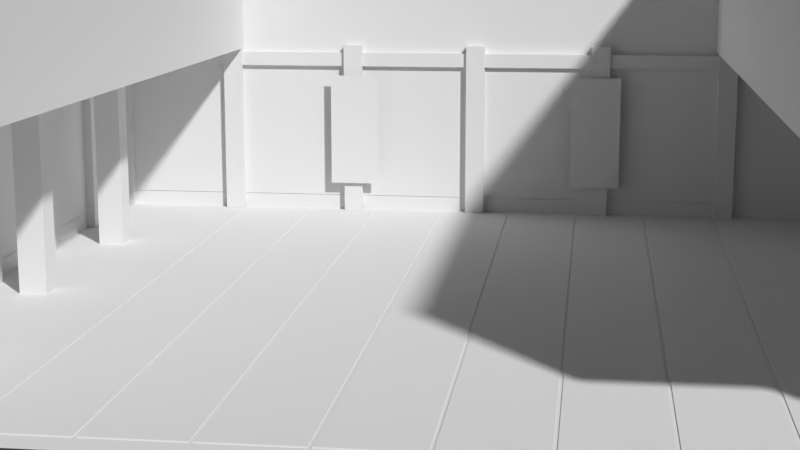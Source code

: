 # Source: Dojo.blend  (saved by Blender 2.79.0; exported with 4.5.12 LTS)
import bpy
from mathutils import Matrix  # noqa: F401  (used for matrix-valued properties, if any)

bpy.ops.wm.read_factory_settings(use_empty=True)
scene = bpy.context.scene
scene.name = 'Scene'

# ---- collections
col_collection_1 = bpy.data.collections.new('Collection 1'); scene.collection.children.link(col_collection_1)

# ---- materials (node trees are filled in below, after node groups)
mat_dojo = bpy.data.materials.new('Dojo')
mat_dojo.alpha_threshold = 0.0
mat_dojo.use_transparent_shadow = False
mat_dojo.roughness = 0.5
mat_dojo.specular_intensity = 0.0

# ---- material node trees

# ---- world
world_world = bpy.data.worlds.new('World'); scene.world = world_world
world_world.color = (0.05088, 0.05088, 0.05088)
world_world.use_sun_shadow = False
world_world.sun_shadow_jitter_overblur = 0.0
world_world.cycles.sampling_method = 'MANUAL'

# ---- cameras
cam_camera = bpy.data.cameras.new('Camera')
cam_camera.clip_end = 100.0
cam_camera.lens = 59.65
cam_camera.sensor_width = 32.0
cam_camera.sensor_height = 18.0
cam_camera.display_size = 2.0
cam_camera.dof.focus_distance = 0.0
cam_camera.dof.aperture_fstop = 128.0
cam_camera.dof.aperture_blades = 6

# ---- meshes
me_plane_005 = bpy.data.meshes.new('Plane.005')
me_plane_005.from_pydata([(-1.091, 0.0, 0.08941), (1.091, 0.0, 0.08941), (-1.091, 0.0, 2.833), (1.091, 0.0, 2.833), (1.094e-05, 0.0, 0.08941), (1.094e-05, 0.0, 2.833), (-1.091, 0.0, 2.375), (-1.091, 0.0, 1.918), (-1.091, 0.0, 1.461), (-1.091, 0.0, 1.004), (-1.091, 0.0, 0.5466), (1.091, 0.0, 0.5466), (1.091, 0.0, 1.004), (1.091, 0.0, 1.461), (1.091, 0.0, 1.918), (1.091, 0.0, 2.375), (1.094e-05, 0.0, 0.5466), (1.094e-05, 0.0, 1.004), (1.094e-05, 0.0, 1.461), (1.094e-05, 0.0, 1.918), (1.094e-05, 0.0, 2.375), (0.02294, 0.0, 2.401), (1.068, 0.0, 2.401), (1.068, 0.0, 2.807), (0.02294, 0.0, 2.807), (-1.068, 0.0, 2.401), (-0.02292, 0.0, 2.401), (-0.02292, 0.0, 2.807), (-1.068, 0.0, 2.807), (-1.068, 0.0, 0.1148), (-0.02292, 0.0, 0.1148), (-0.02292, 0.0, 0.5212), (-1.068, 0.0, 0.5212), (-1.068, 0.0, 0.572), (-0.02292, 0.0, 0.572), (-0.02292, 0.0, 0.9784), (-1.068, 0.0, 0.9784), (-1.068, 0.0, 1.029), (-0.02292, 0.0, 1.029), (-0.02292, 0.0, 1.436), (-1.068, 0.0, 1.436), (-1.068, 0.0, 1.486), (-0.02292, 0.0, 1.486), (-0.02292, 0.0, 1.893), (-1.068, 0.0, 1.893), (-1.068, 0.0, 1.944), (-0.02292, 0.0, 1.944), (-0.02292, 0.0, 2.35), (-1.068, 0.0, 2.35), (0.02294, 0.0, 0.1148), (1.068, 0.0, 0.1148), (1.068, 0.0, 0.5212), (0.02294, 0.0, 0.5212), (0.02294, 0.0, 0.572), (1.068, 0.0, 0.572), (1.068, 0.0, 0.9784), (0.02294, 0.0, 0.9784), (0.02294, 0.0, 1.029), (1.068, 0.0, 1.029), (1.068, 0.0, 1.436), (0.02294, 0.0, 1.436), (0.02294, 0.0, 1.486), (1.068, 0.0, 1.486), (1.068, 0.0, 1.893), (0.02294, 0.0, 1.893), (0.02294, 0.0, 1.944), (1.068, 0.0, 1.944), (1.068, 0.0, 2.35), (0.02294, 0.0, 2.35), (-1.091, 0.166, 0.09395), (-1.091, 0.166, 3.273), (-1.091, -0.166, -0.2119), (-1.091, -0.166, 3.273), (-1.27, 0.166, 0.09395), (-1.27, 0.166, 3.273), (-1.27, -0.166, -0.2119), (-1.27, -0.166, 3.273), (1.292, 0.166, -0.2119), (1.292, 0.166, 3.273), (1.292, -0.166, -0.2119), (1.292, -0.166, 3.273), (1.091, 0.166, -0.2119), (1.091, 0.166, 3.273), (1.091, -0.166, -0.2119), (1.091, -0.166, 3.273), (-1.141, 0.0, -0.227), (1.14, 0.0, -0.227), (1.14, 0.0, 0.08311), (-1.141, 0.0, 0.08311), (1.093, 0.08969, 3.115), (-1.182, 0.08969, 3.115), (1.093, 0.08969, 2.834), (-1.182, 0.08969, 2.834), (1.093, -0.08969, 3.115), (-1.182, -0.08969, 3.115), (1.093, -0.08969, 2.834), (-1.182, -0.08969, 2.834)], [], [(21, 22, 23, 24), (25, 26, 27, 28), (29, 30, 31, 32), (33, 34, 35, 36), (37, 38, 39, 40), (41, 42, 43, 44), (45, 46, 47, 48), (49, 50, 51, 52), (53, 54, 55, 56), (57, 58, 59, 60), (61, 62, 63, 64), (65, 66, 67, 68), (20, 15, 22, 21), (15, 3, 23, 22), (3, 5, 24, 23), (5, 20, 21, 24), (6, 20, 26, 25), (20, 5, 27, 26), (5, 2, 28, 27), (2, 6, 25, 28), (0, 4, 30, 29), (4, 16, 31, 30), (16, 10, 32, 31), (10, 0, 29, 32), (10, 16, 34, 33), (16, 17, 35, 34), (17, 9, 36, 35), (9, 10, 33, 36), (9, 17, 38, 37), (17, 18, 39, 38), (18, 8, 40, 39), (8, 9, 37, 40), (8, 18, 42, 41), (18, 19, 43, 42), (19, 7, 44, 43), (7, 8, 41, 44), (7, 19, 46, 45), (19, 20, 47, 46), (20, 6, 48, 47), (6, 7, 45, 48), (4, 1, 50, 49), (1, 11, 51, 50), (11, 16, 52, 51), (16, 4, 49, 52), (16, 11, 54, 53), (11, 12, 55, 54), (12, 17, 56, 55), (17, 16, 53, 56), (17, 12, 58, 57), (12, 13, 59, 58), (13, 18, 60, 59), (18, 17, 57, 60), (18, 13, 62, 61), (13, 14, 63, 62), (14, 19, 64, 63), (19, 18, 61, 64), (19, 14, 66, 65), (14, 15, 67, 66), (15, 20, 68, 67), (20, 19, 65, 68), (69, 70, 72, 71), (71, 72, 76, 75), (73, 74, 70, 69), (71, 75, 73, 69), (76, 72, 70, 74), (79, 80, 84, 83), (83, 84, 82, 81), (81, 82, 78, 77), (79, 83, 81, 77), (84, 80, 78, 82), (85, 86, 87, 88), (94, 90, 92, 96), (96, 95, 93, 94), (92, 91, 95, 96), (89, 93, 95, 91), (94, 93, 89, 90)])
_uv = me_plane_005.uv_layers.new(name='UVMap')
_uv.uv.foreach_set('vector', [0.07299, 0.9663, 0.09707, 0.9663, 0.09707, 0.9904, 0.07299, 0.9904, 0.07299, 0.9663, 0.09707, 0.9663, 0.09707, 0.9904, 0.07299, 0.9904, 0.07299, 0.9663, 0.09707, 0.9663, 0.09707, 0.9904, 0.07299, 0.9904, 0.07299, 0.9663, 0.09707, 0.9663, 0.09707, 0.9904, 0.07299, 0.9904, 0.07299, 0.9663, 0.09707, 0.9663, 0.09707, 0.9904, 0.07299, 0.9904, 0.07299, 0.9663, 0.09707, 0.9663, 0.09707, 0.9904, 0.07299, 0.9904, 0.07299, 0.9663, 0.09707, 0.9663, 0.09707, 0.9904, 0.07299, 0.9904, 0.07299, 0.9663, 0.09707, 0.9663, 0.09707, 0.9904, 0.07299, 0.9904, 0.07299, 0.9663, 0.09707, 0.9663, 0.09707, 0.9904, 0.07299, 0.9904, 0.07299, 0.9663, 0.09707, 0.9663, 0.09707, 0.9904, 0.07299, 0.9904, 0.07299, 0.9663, 0.09707, 0.9663, 0.09707, 0.9904, 0.07299, 0.9904, 0.07299, 0.9663, 0.09707, 0.9663, 0.09707, 0.9904, 0.07299, 0.9904, 0.2876, 0.9608, 0.2962, 0.9608, 0.296, 0.961, 0.2877, 0.961, 0.2962, 0.9608, 0.2962, 0.964, 0.296, 0.9639, 0.296, 0.961, 0.2962, 0.964, 0.2876, 0.964, 0.2877, 0.9639, 0.296, 0.9639, 0.2876, 0.964, 0.2876, 0.9608, 0.2877, 0.961, 0.2877, 0.9639, 0.279, 0.9608, 0.2876, 0.9608, 0.2874, 0.961, 0.2791, 0.961, 0.2876, 0.9608, 0.2876, 0.964, 0.2874, 0.9639, 0.2874, 0.961, 0.2876, 0.964, 0.279, 0.964, 0.2791, 0.9639, 0.2874, 0.9639, 0.279, 0.964, 0.279, 0.9608, 0.2791, 0.961, 0.2791, 0.9639, 0.279, 0.9445, 0.2876, 0.9445, 0.2874, 0.9447, 0.2791, 0.9447, 0.2876, 0.9445, 0.2876, 0.9478, 0.2874, 0.9476, 0.2874, 0.9447, 0.2876, 0.9478, 0.279, 0.9478, 0.2791, 0.9476, 0.2874, 0.9476, 0.279, 0.9478, 0.279, 0.9445, 0.2791, 0.9447, 0.2791, 0.9476, 0.279, 0.9478, 0.2876, 0.9478, 0.2874, 0.948, 0.2791, 0.948, 0.2876, 0.9478, 0.2876, 0.951, 0.2874, 0.9509, 0.2874, 0.948, 0.2876, 0.951, 0.279, 0.951, 0.2791, 0.9509, 0.2874, 0.9509, 0.279, 0.951, 0.279, 0.9478, 0.2791, 0.948, 0.2791, 0.9509, 0.279, 0.951, 0.2876, 0.951, 0.2874, 0.9512, 0.2791, 0.9512, 0.2876, 0.951, 0.2876, 0.9543, 0.2874, 0.9541, 0.2874, 0.9512, 0.2876, 0.9543, 0.279, 0.9543, 0.2791, 0.9541, 0.2874, 0.9541, 0.279, 0.9543, 0.279, 0.951, 0.2791, 0.9512, 0.2791, 0.9541, 0.279, 0.9543, 0.2876, 0.9543, 0.2874, 0.9545, 0.2791, 0.9545, 0.2876, 0.9543, 0.2876, 0.9575, 0.2874, 0.9574, 0.2874, 0.9545, 0.2876, 0.9575, 0.279, 0.9575, 0.2791, 0.9574, 0.2874, 0.9574, 0.279, 0.9575, 0.279, 0.9543, 0.2791, 0.9545, 0.2791, 0.9574, 0.279, 0.9575, 0.2876, 0.9575, 0.2874, 0.9577, 0.2791, 0.9577, 0.2876, 0.9575, 0.2876, 0.9608, 0.2874, 0.9606, 0.2874, 0.9577, 0.2876, 0.9608, 0.279, 0.9608, 0.2791, 0.9606, 0.2874, 0.9606, 0.279, 0.9608, 0.279, 0.9575, 0.2791, 0.9577, 0.2791, 0.9606, 0.2876, 0.9445, 0.2962, 0.9445, 0.296, 0.9447, 0.2877, 0.9447, 0.2962, 0.9445, 0.2962, 0.9478, 0.296, 0.9476, 0.296, 0.9447, 0.2962, 0.9478, 0.2876, 0.9478, 0.2877, 0.9476, 0.296, 0.9476, 0.2876, 0.9478, 0.2876, 0.9445, 0.2877, 0.9447, 0.2877, 0.9476, 0.2876, 0.9478, 0.2962, 0.9478, 0.296, 0.948, 0.2877, 0.948, 0.2962, 0.9478, 0.2962, 0.951, 0.296, 0.9509, 0.296, 0.948, 0.2962, 0.951, 0.2876, 0.951, 0.2877, 0.9509, 0.296, 0.9509, 0.2876, 0.951, 0.2876, 0.9478, 0.2877, 0.948, 0.2877, 0.9509, 0.2876, 0.951, 0.2962, 0.951, 0.296, 0.9512, 0.2877, 0.9512, 0.2962, 0.951, 0.2962, 0.9543, 0.296, 0.9541, 0.296, 0.9512, 0.2962, 0.9543, 0.2876, 0.9543, 0.2877, 0.9541, 0.296, 0.9541, 0.2876, 0.9543, 0.2876, 0.951, 0.2877, 0.9512, 0.2877, 0.9541, 0.2876, 0.9543, 0.2962, 0.9543, 0.296, 0.9545, 0.2877, 0.9545, 0.2962, 0.9543, 0.2962, 0.9575, 0.296, 0.9574, 0.296, 0.9545, 0.2962, 0.9575, 0.2876, 0.9575, 0.2877, 0.9574, 0.296, 0.9574, 0.2876, 0.9575, 0.2876, 0.9543, 0.2877, 0.9545, 0.2877, 0.9574, 0.2876, 0.9575, 0.2962, 0.9575, 0.296, 0.9577, 0.2877, 0.9577, 0.2962, 0.9575, 0.2962, 0.9608, 0.296, 0.9606, 0.296, 0.9577, 0.2962, 0.9608, 0.2876, 0.9608, 0.2877, 0.9606, 0.296, 0.9606, 0.2876, 0.9608, 0.2876, 0.9575, 0.2877, 0.9577, 0.2877, 0.9606, 0.2989, 0.943, 0.2989, 0.9592, 0.2989, 0.9592, 0.2989, 0.943, 0.2989, 0.943, 0.2989, 0.9592, 0.2981, 0.9592, 0.2981, 0.943, 0.2981, 0.943, 0.2981, 0.9592, 0.2989, 0.9592, 0.2989, 0.943, 0.2989, 0.943, 0.2981, 0.943, 0.2981, 0.943, 0.2989, 0.943, 0.2981, 0.9592, 0.2989, 0.9592, 0.2989, 0.9592, 0.2981, 0.9592, 0.31, 0.943, 0.31, 0.9592, 0.309, 0.9592, 0.309, 0.943, 0.309, 0.943, 0.309, 0.9592, 0.309, 0.9592, 0.309, 0.943, 0.309, 0.943, 0.309, 0.9592, 0.31, 0.9592, 0.31, 0.943, 0.31, 0.943, 0.309, 0.943, 0.309, 0.943, 0.31, 0.943, 0.309, 0.9592, 0.31, 0.9592, 0.31, 0.9592, 0.309, 0.9592, 0.2928, 0.9477, 0.4127, 0.9477, 0.4127, 0.9638, 0.2928, 0.9638, 0.2989, 0.943, 0.2981, 0.943, 0.2981, 0.943, 0.2989, 0.943, 0.2989, 0.943, 0.2989, 0.9592, 0.2989, 0.9592, 0.2989, 0.943, 0.2981, 0.943, 0.2981, 0.9592, 0.2989, 0.9592, 0.2989, 0.943, 0.2981, 0.9592, 0.2989, 0.9592, 0.2989, 0.9592, 0.2981, 0.9592, 0.2989, 0.943, 0.2989, 0.9592, 0.2981, 0.9592, 0.2981, 0.943])
me_plane_005.materials.append(mat_dojo)
me_plane_005.use_remesh_preserve_volume = False
me_plane_005.use_remesh_preserve_attributes = False
me_plane_005.use_mirror_vertex_groups = False
me_plane_005.update()
me_plane_004 = bpy.data.meshes.new('Plane.004')
me_plane_004.from_pydata([(-1.091, 0.0, 0.08941), (1.091, 0.0, 0.08941), (-1.091, 0.0, 2.833), (1.091, 0.0, 2.833), (1.094e-05, 0.0, 0.08941), (1.094e-05, 0.0, 2.833), (-1.091, 0.0, 2.375), (-1.091, 0.0, 1.918), (-1.091, 0.0, 1.461), (-1.091, 0.0, 1.004), (-1.091, 0.0, 0.5466), (1.091, 0.0, 0.5466), (1.091, 0.0, 1.004), (1.091, 0.0, 1.461), (1.091, 0.0, 1.918), (1.091, 0.0, 2.375), (1.094e-05, 0.0, 0.5466), (1.094e-05, 0.0, 1.004), (1.094e-05, 0.0, 1.461), (1.094e-05, 0.0, 1.918), (1.094e-05, 0.0, 2.375), (0.02294, 0.0, 2.401), (1.068, 0.0, 2.401), (1.068, 0.0, 2.807), (0.02294, 0.0, 2.807), (-1.068, 0.0, 2.401), (-0.02292, 0.0, 2.401), (-0.02292, 0.0, 2.807), (-1.068, 0.0, 2.807), (-1.068, 0.0, 0.1148), (-0.02292, 0.0, 0.1148), (-0.02292, 0.0, 0.5212), (-1.068, 0.0, 0.5212), (-1.068, 0.0, 0.572), (-0.02292, 0.0, 0.572), (-0.02292, 0.0, 0.9784), (-1.068, 0.0, 0.9784), (-1.068, 0.0, 1.029), (-0.02292, 0.0, 1.029), (-0.02292, 0.0, 1.436), (-1.068, 0.0, 1.436), (-1.068, 0.0, 1.486), (-0.02292, 0.0, 1.486), (-0.02292, 0.0, 1.893), (-1.068, 0.0, 1.893), (-1.068, 0.0, 1.944), (-0.02292, 0.0, 1.944), (-0.02292, 0.0, 2.35), (-1.068, 0.0, 2.35), (0.02294, 0.0, 0.1148), (1.068, 0.0, 0.1148), (1.068, 0.0, 0.5212), (0.02294, 0.0, 0.5212), (0.02294, 0.0, 0.572), (1.068, 0.0, 0.572), (1.068, 0.0, 0.9784), (0.02294, 0.0, 0.9784), (0.02294, 0.0, 1.029), (1.068, 0.0, 1.029), (1.068, 0.0, 1.436), (0.02294, 0.0, 1.436), (0.02294, 0.0, 1.486), (1.068, 0.0, 1.486), (1.068, 0.0, 1.893), (0.02294, 0.0, 1.893), (0.02294, 0.0, 1.944), (1.068, 0.0, 1.944), (1.068, 0.0, 2.35), (0.02294, 0.0, 2.35), (-1.091, 0.166, 0.09395), (-1.091, 0.166, 3.273), (-1.091, -0.166, -0.2119), (-1.091, -0.166, 3.273), (-1.27, 0.166, 0.09395), (-1.27, 0.166, 3.273), (-1.27, -0.166, -0.2119), (-1.27, -0.166, 3.273), (1.292, 0.166, -0.2119), (1.292, 0.166, 3.273), (1.292, -0.166, -0.2119), (1.292, -0.166, 3.273), (1.091, 0.166, -0.2119), (1.091, 0.166, 3.273), (1.091, -0.166, -0.2119), (1.091, -0.166, 3.273), (-1.141, 0.0, -0.227), (1.14, 0.0, -0.227), (1.14, 0.0, 0.08311), (-1.141, 0.0, 0.08311), (1.093, 0.08969, 3.115), (-1.182, 0.08969, 3.115), (1.093, 0.08969, 2.834), (-1.182, 0.08969, 2.834), (1.093, -0.08969, 3.115), (-1.182, -0.08969, 3.115), (1.093, -0.08969, 2.834), (-1.182, -0.08969, 2.834)], [], [(21, 22, 23, 24), (25, 26, 27, 28), (29, 30, 31, 32), (33, 34, 35, 36), (37, 38, 39, 40), (41, 42, 43, 44), (45, 46, 47, 48), (49, 50, 51, 52), (53, 54, 55, 56), (57, 58, 59, 60), (61, 62, 63, 64), (65, 66, 67, 68), (20, 15, 22, 21), (15, 3, 23, 22), (3, 5, 24, 23), (5, 20, 21, 24), (6, 20, 26, 25), (20, 5, 27, 26), (5, 2, 28, 27), (2, 6, 25, 28), (0, 4, 30, 29), (4, 16, 31, 30), (16, 10, 32, 31), (10, 0, 29, 32), (10, 16, 34, 33), (16, 17, 35, 34), (17, 9, 36, 35), (9, 10, 33, 36), (9, 17, 38, 37), (17, 18, 39, 38), (18, 8, 40, 39), (8, 9, 37, 40), (8, 18, 42, 41), (18, 19, 43, 42), (19, 7, 44, 43), (7, 8, 41, 44), (7, 19, 46, 45), (19, 20, 47, 46), (20, 6, 48, 47), (6, 7, 45, 48), (4, 1, 50, 49), (1, 11, 51, 50), (11, 16, 52, 51), (16, 4, 49, 52), (16, 11, 54, 53), (11, 12, 55, 54), (12, 17, 56, 55), (17, 16, 53, 56), (17, 12, 58, 57), (12, 13, 59, 58), (13, 18, 60, 59), (18, 17, 57, 60), (18, 13, 62, 61), (13, 14, 63, 62), (14, 19, 64, 63), (19, 18, 61, 64), (19, 14, 66, 65), (14, 15, 67, 66), (15, 20, 68, 67), (20, 19, 65, 68), (69, 70, 72, 71), (71, 72, 76, 75), (73, 74, 70, 69), (71, 75, 73, 69), (76, 72, 70, 74), (79, 80, 84, 83), (83, 84, 82, 81), (81, 82, 78, 77), (79, 83, 81, 77), (84, 80, 78, 82), (85, 86, 87, 88), (94, 90, 92, 96), (96, 95, 93, 94), (92, 91, 95, 96), (89, 93, 95, 91), (94, 93, 89, 90)])
_uv = me_plane_004.uv_layers.new(name='UVMap')
_uv.uv.foreach_set('vector', [0.07299, 0.9663, 0.09707, 0.9663, 0.09707, 0.9904, 0.07299, 0.9904, 0.07299, 0.9663, 0.09707, 0.9663, 0.09707, 0.9904, 0.07299, 0.9904, 0.07299, 0.9663, 0.09707, 0.9663, 0.09707, 0.9904, 0.07299, 0.9904, 0.07299, 0.9663, 0.09707, 0.9663, 0.09707, 0.9904, 0.07299, 0.9904, 0.07299, 0.9663, 0.09707, 0.9663, 0.09707, 0.9904, 0.07299, 0.9904, 0.07299, 0.9663, 0.09707, 0.9663, 0.09707, 0.9904, 0.07299, 0.9904, 0.07299, 0.9663, 0.09707, 0.9663, 0.09707, 0.9904, 0.07299, 0.9904, 0.07299, 0.9663, 0.09707, 0.9663, 0.09707, 0.9904, 0.07299, 0.9904, 0.07299, 0.9663, 0.09707, 0.9663, 0.09707, 0.9904, 0.07299, 0.9904, 0.07299, 0.9663, 0.09707, 0.9663, 0.09707, 0.9904, 0.07299, 0.9904, 0.07299, 0.9663, 0.09707, 0.9663, 0.09707, 0.9904, 0.07299, 0.9904, 0.07299, 0.9663, 0.09707, 0.9663, 0.09707, 0.9904, 0.07299, 0.9904, 0.2876, 0.9608, 0.2962, 0.9608, 0.296, 0.961, 0.2877, 0.961, 0.2962, 0.9608, 0.2962, 0.964, 0.296, 0.9639, 0.296, 0.961, 0.2962, 0.964, 0.2876, 0.964, 0.2877, 0.9639, 0.296, 0.9639, 0.2876, 0.964, 0.2876, 0.9608, 0.2877, 0.961, 0.2877, 0.9639, 0.279, 0.9608, 0.2876, 0.9608, 0.2874, 0.961, 0.2791, 0.961, 0.2876, 0.9608, 0.2876, 0.964, 0.2874, 0.9639, 0.2874, 0.961, 0.2876, 0.964, 0.279, 0.964, 0.2791, 0.9639, 0.2874, 0.9639, 0.279, 0.964, 0.279, 0.9608, 0.2791, 0.961, 0.2791, 0.9639, 0.279, 0.9445, 0.2876, 0.9445, 0.2874, 0.9447, 0.2791, 0.9447, 0.2876, 0.9445, 0.2876, 0.9478, 0.2874, 0.9476, 0.2874, 0.9447, 0.2876, 0.9478, 0.279, 0.9478, 0.2791, 0.9476, 0.2874, 0.9476, 0.279, 0.9478, 0.279, 0.9445, 0.2791, 0.9447, 0.2791, 0.9476, 0.279, 0.9478, 0.2876, 0.9478, 0.2874, 0.948, 0.2791, 0.948, 0.2876, 0.9478, 0.2876, 0.951, 0.2874, 0.9509, 0.2874, 0.948, 0.2876, 0.951, 0.279, 0.951, 0.2791, 0.9509, 0.2874, 0.9509, 0.279, 0.951, 0.279, 0.9478, 0.2791, 0.948, 0.2791, 0.9509, 0.279, 0.951, 0.2876, 0.951, 0.2874, 0.9512, 0.2791, 0.9512, 0.2876, 0.951, 0.2876, 0.9543, 0.2874, 0.9541, 0.2874, 0.9512, 0.2876, 0.9543, 0.279, 0.9543, 0.2791, 0.9541, 0.2874, 0.9541, 0.279, 0.9543, 0.279, 0.951, 0.2791, 0.9512, 0.2791, 0.9541, 0.279, 0.9543, 0.2876, 0.9543, 0.2874, 0.9545, 0.2791, 0.9545, 0.2876, 0.9543, 0.2876, 0.9575, 0.2874, 0.9574, 0.2874, 0.9545, 0.2876, 0.9575, 0.279, 0.9575, 0.2791, 0.9574, 0.2874, 0.9574, 0.279, 0.9575, 0.279, 0.9543, 0.2791, 0.9545, 0.2791, 0.9574, 0.279, 0.9575, 0.2876, 0.9575, 0.2874, 0.9577, 0.2791, 0.9577, 0.2876, 0.9575, 0.2876, 0.9608, 0.2874, 0.9606, 0.2874, 0.9577, 0.2876, 0.9608, 0.279, 0.9608, 0.2791, 0.9606, 0.2874, 0.9606, 0.279, 0.9608, 0.279, 0.9575, 0.2791, 0.9577, 0.2791, 0.9606, 0.2876, 0.9445, 0.2962, 0.9445, 0.296, 0.9447, 0.2877, 0.9447, 0.2962, 0.9445, 0.2962, 0.9478, 0.296, 0.9476, 0.296, 0.9447, 0.2962, 0.9478, 0.2876, 0.9478, 0.2877, 0.9476, 0.296, 0.9476, 0.2876, 0.9478, 0.2876, 0.9445, 0.2877, 0.9447, 0.2877, 0.9476, 0.2876, 0.9478, 0.2962, 0.9478, 0.296, 0.948, 0.2877, 0.948, 0.2962, 0.9478, 0.2962, 0.951, 0.296, 0.9509, 0.296, 0.948, 0.2962, 0.951, 0.2876, 0.951, 0.2877, 0.9509, 0.296, 0.9509, 0.2876, 0.951, 0.2876, 0.9478, 0.2877, 0.948, 0.2877, 0.9509, 0.2876, 0.951, 0.2962, 0.951, 0.296, 0.9512, 0.2877, 0.9512, 0.2962, 0.951, 0.2962, 0.9543, 0.296, 0.9541, 0.296, 0.9512, 0.2962, 0.9543, 0.2876, 0.9543, 0.2877, 0.9541, 0.296, 0.9541, 0.2876, 0.9543, 0.2876, 0.951, 0.2877, 0.9512, 0.2877, 0.9541, 0.2876, 0.9543, 0.2962, 0.9543, 0.296, 0.9545, 0.2877, 0.9545, 0.2962, 0.9543, 0.2962, 0.9575, 0.296, 0.9574, 0.296, 0.9545, 0.2962, 0.9575, 0.2876, 0.9575, 0.2877, 0.9574, 0.296, 0.9574, 0.2876, 0.9575, 0.2876, 0.9543, 0.2877, 0.9545, 0.2877, 0.9574, 0.2876, 0.9575, 0.2962, 0.9575, 0.296, 0.9577, 0.2877, 0.9577, 0.2962, 0.9575, 0.2962, 0.9608, 0.296, 0.9606, 0.296, 0.9577, 0.2962, 0.9608, 0.2876, 0.9608, 0.2877, 0.9606, 0.296, 0.9606, 0.2876, 0.9608, 0.2876, 0.9575, 0.2877, 0.9577, 0.2877, 0.9606, 0.2989, 0.943, 0.2989, 0.9592, 0.2989, 0.9592, 0.2989, 0.943, 0.2989, 0.943, 0.2989, 0.9592, 0.2981, 0.9592, 0.2981, 0.943, 0.2981, 0.943, 0.2981, 0.9592, 0.2989, 0.9592, 0.2989, 0.943, 0.2989, 0.943, 0.2981, 0.943, 0.2981, 0.943, 0.2989, 0.943, 0.2981, 0.9592, 0.2989, 0.9592, 0.2989, 0.9592, 0.2981, 0.9592, 0.31, 0.943, 0.31, 0.9592, 0.309, 0.9592, 0.309, 0.943, 0.309, 0.943, 0.309, 0.9592, 0.309, 0.9592, 0.309, 0.943, 0.309, 0.943, 0.309, 0.9592, 0.31, 0.9592, 0.31, 0.943, 0.31, 0.943, 0.309, 0.943, 0.309, 0.943, 0.31, 0.943, 0.309, 0.9592, 0.31, 0.9592, 0.31, 0.9592, 0.309, 0.9592, 0.2928, 0.9477, 0.4127, 0.9477, 0.4127, 0.9638, 0.2928, 0.9638, 0.2989, 0.943, 0.2981, 0.943, 0.2981, 0.943, 0.2989, 0.943, 0.2989, 0.943, 0.2989, 0.9592, 0.2989, 0.9592, 0.2989, 0.943, 0.2981, 0.943, 0.2981, 0.9592, 0.2989, 0.9592, 0.2989, 0.943, 0.2981, 0.9592, 0.2989, 0.9592, 0.2989, 0.9592, 0.2981, 0.9592, 0.2989, 0.943, 0.2989, 0.9592, 0.2981, 0.9592, 0.2981, 0.943])
me_plane_004.materials.append(mat_dojo)
me_plane_004.use_remesh_preserve_volume = False
me_plane_004.use_remesh_preserve_attributes = False
me_plane_004.use_mirror_vertex_groups = False
me_plane_004.update()
me_plane_003 = bpy.data.meshes.new('Plane.003')
me_plane_003.from_pydata([(-0.497, 0.0, -1.383), (0.497, 0.0, -1.383), (-0.497, 0.0, 0.8833), (0.497, 0.0, 0.8833)], [], [(0, 1, 3, 2)])
_uv = me_plane_003.uv_layers.new(name='UVMap')
_uv.uv.foreach_set('vector', [0.03227, 0.3072, 0.2655, 0.3072, 0.2655, 0.813, 0.03227, 0.813])
me_plane_003.materials.append(mat_dojo)
me_plane_003.use_remesh_preserve_volume = False
me_plane_003.use_remesh_preserve_attributes = False
me_plane_003.use_mirror_vertex_groups = False
me_plane_003.update()
me_plane_002 = bpy.data.meshes.new('Plane.002')
me_plane_002.from_pydata([(-7.8, -7.8, 0.0), (7.8, -7.8, 0.0), (-7.8, 7.8, 0.0), (7.8, 7.8, 0.0)], [], [(0, 1, 3, 2)])
_uv = me_plane_002.uv_layers.new(name='UVMap')
_uv.uv.foreach_set('vector', [0.2755, 0.9086, 0.2961, 0.9087, 0.2961, 0.9292, 0.2755, 0.9292])
me_plane_002.materials.append(mat_dojo)
me_plane_002.use_remesh_preserve_volume = False
me_plane_002.use_remesh_preserve_attributes = False
me_plane_002.use_mirror_vertex_groups = False
me_plane_002.update()
me_plane_001 = bpy.data.meshes.new('Plane.001')
me_plane_001.from_pydata([(-1.091, 0.0, 0.08941), (1.091, 0.0, 0.08941), (-1.091, 0.0, 2.833), (1.091, 0.0, 2.833), (1.094e-05, 0.0, 0.08941), (1.094e-05, 0.0, 2.833), (-1.091, 0.0, 2.375), (-1.091, 0.0, 1.918), (-1.091, 0.0, 1.461), (-1.091, 0.0, 1.004), (-1.091, 0.0, 0.5466), (1.091, 0.0, 0.5466), (1.091, 0.0, 1.004), (1.091, 0.0, 1.461), (1.091, 0.0, 1.918), (1.091, 0.0, 2.375), (1.094e-05, 0.0, 0.5466), (1.094e-05, 0.0, 1.004), (1.094e-05, 0.0, 1.461), (1.094e-05, 0.0, 1.918), (1.094e-05, 0.0, 2.375), (0.02294, 0.0, 2.401), (1.068, 0.0, 2.401), (1.068, 0.0, 2.807), (0.02294, 0.0, 2.807), (-1.068, 0.0, 2.401), (-0.02292, 0.0, 2.401), (-0.02292, 0.0, 2.807), (-1.068, 0.0, 2.807), (-1.068, 0.0, 0.1148), (-0.02292, 0.0, 0.1148), (-0.02292, 0.0, 0.5212), (-1.068, 0.0, 0.5212), (-1.068, 0.0, 0.572), (-0.02292, 0.0, 0.572), (-0.02292, 0.0, 0.9784), (-1.068, 0.0, 0.9784), (-1.068, 0.0, 1.029), (-0.02292, 0.0, 1.029), (-0.02292, 0.0, 1.436), (-1.068, 0.0, 1.436), (-1.068, 0.0, 1.486), (-0.02292, 0.0, 1.486), (-0.02292, 0.0, 1.893), (-1.068, 0.0, 1.893), (-1.068, 0.0, 1.944), (-0.02292, 0.0, 1.944), (-0.02292, 0.0, 2.35), (-1.068, 0.0, 2.35), (0.02294, 0.0, 0.1148), (1.068, 0.0, 0.1148), (1.068, 0.0, 0.5212), (0.02294, 0.0, 0.5212), (0.02294, 0.0, 0.572), (1.068, 0.0, 0.572), (1.068, 0.0, 0.9784), (0.02294, 0.0, 0.9784), (0.02294, 0.0, 1.029), (1.068, 0.0, 1.029), (1.068, 0.0, 1.436), (0.02294, 0.0, 1.436), (0.02294, 0.0, 1.486), (1.068, 0.0, 1.486), (1.068, 0.0, 1.893), (0.02294, 0.0, 1.893), (0.02294, 0.0, 1.944), (1.068, 0.0, 1.944), (1.068, 0.0, 2.35), (0.02294, 0.0, 2.35), (-1.091, 0.166, 0.09395), (-1.091, 0.166, 3.273), (-1.091, -0.166, -0.2119), (-1.091, -0.166, 3.273), (-1.27, 0.166, 0.09395), (-1.27, 0.166, 3.273), (-1.27, -0.166, -0.2119), (-1.27, -0.166, 3.273), (1.292, 0.166, -0.2119), (1.292, 0.166, 3.273), (1.292, -0.166, -0.2119), (1.292, -0.166, 3.273), (1.091, 0.166, -0.2119), (1.091, 0.166, 3.273), (1.091, -0.166, -0.2119), (1.091, -0.166, 3.273), (-1.141, 0.0, -0.227), (1.14, 0.0, -0.227), (1.14, 0.0, 0.08311), (-1.141, 0.0, 0.08311), (1.093, 0.08969, 3.115), (-1.182, 0.08969, 3.115), (1.093, 0.08969, 2.834), (-1.182, 0.08969, 2.834), (1.093, -0.08969, 3.115), (-1.182, -0.08969, 3.115), (1.093, -0.08969, 2.834), (-1.182, -0.08969, 2.834), (1.471, 0.0, 0.08941), (3.653, 0.0, 0.08941), (1.471, 0.0, 2.833), (3.653, 0.0, 2.833), (2.562, 0.0, 0.08941), (2.562, 0.0, 2.833), (1.471, 0.0, 2.375), (1.471, 0.0, 1.918), (1.471, 0.0, 1.461), (1.471, 0.0, 1.004), (1.471, 0.0, 0.5466), (3.653, 0.0, 0.5466), (3.653, 0.0, 1.004), (3.653, 0.0, 1.461), (3.653, 0.0, 1.918), (3.653, 0.0, 2.375), (2.562, 0.0, 0.5466), (2.562, 0.0, 1.004), (2.562, 0.0, 1.461), (2.562, 0.0, 1.918), (2.562, 0.0, 2.375), (2.585, 0.0, 2.401), (3.63, 0.0, 2.401), (3.63, 0.0, 2.807), (2.585, 0.0, 2.807), (1.494, 0.0, 2.401), (2.539, 0.0, 2.401), (2.539, 0.0, 2.807), (1.494, 0.0, 2.807), (1.494, 0.0, 0.1148), (2.539, 0.0, 0.1148), (2.539, 0.0, 0.5212), (1.494, 0.0, 0.5212), (1.494, 0.0, 0.572), (2.539, 0.0, 0.572), (2.539, 0.0, 0.9784), (1.494, 0.0, 0.9784), (1.494, 0.0, 1.029), (2.539, 0.0, 1.029), (2.539, 0.0, 1.436), (1.494, 0.0, 1.436), (1.494, 0.0, 1.486), (2.539, 0.0, 1.486), (2.539, 0.0, 1.893), (1.494, 0.0, 1.893), (1.494, 0.0, 1.944), (2.539, 0.0, 1.944), (2.539, 0.0, 2.35), (1.494, 0.0, 2.35), (2.585, 0.0, 0.1148), (3.63, 0.0, 0.1148), (3.63, 0.0, 0.5212), (2.585, 0.0, 0.5212), (2.585, 0.0, 0.572), (3.63, 0.0, 0.572), (3.63, 0.0, 0.9784), (2.585, 0.0, 0.9784), (2.585, 0.0, 1.029), (3.63, 0.0, 1.029), (3.63, 0.0, 1.436), (2.585, 0.0, 1.436), (2.585, 0.0, 1.486), (3.63, 0.0, 1.486), (3.63, 0.0, 1.893), (2.585, 0.0, 1.893), (2.585, 0.0, 1.944), (3.63, 0.0, 1.944), (3.63, 0.0, 2.35), (2.585, 0.0, 2.35), (1.471, 0.166, 0.09395), (1.471, 0.166, 3.273), (1.471, -0.166, -0.2119), (1.471, -0.166, 3.273), (1.292, 0.166, 0.09395), (3.854, 0.166, -0.2119), (3.854, 0.166, 3.273), (3.854, -0.166, -0.2119), (3.854, -0.166, 3.273), (3.653, 0.166, -0.2119), (3.653, 0.166, 3.273), (3.653, -0.166, -0.2119), (3.653, -0.166, 3.273), (1.421, 0.0, -0.227), (3.702, 0.0, -0.227), (3.702, 0.0, 0.08311), (1.421, 0.0, 0.08311), (3.656, 0.08969, 3.115), (1.381, 0.08969, 3.115), (3.656, 0.08969, 2.834), (1.381, 0.08969, 2.834), (3.656, -0.08969, 3.115), (1.381, -0.08969, 3.115), (3.656, -0.08969, 2.834), (1.381, -0.08969, 2.834), (4.033, 0.0, 0.08941), (6.216, 0.0, 0.08941), (4.033, 0.0, 2.833), (6.216, 0.0, 2.833), (5.124, 0.0, 0.08941), (5.124, 0.0, 2.833), (4.033, 0.0, 2.375), (4.033, 0.0, 1.918), (4.033, 0.0, 1.461), (4.033, 0.0, 1.004), (4.033, 0.0, 0.5466), (6.216, 0.0, 0.5466), (6.216, 0.0, 1.004), (6.216, 0.0, 1.461), (6.216, 0.0, 1.918), (6.216, 0.0, 2.375), (5.124, 0.0, 0.5466), (5.124, 0.0, 1.004), (5.124, 0.0, 1.461), (5.124, 0.0, 1.918), (5.124, 0.0, 2.375), (5.147, 0.0, 2.401), (6.193, 0.0, 2.401), (6.193, 0.0, 2.807), (5.147, 0.0, 2.807), (4.056, 0.0, 2.401), (5.101, 0.0, 2.401), (5.101, 0.0, 2.807), (4.056, 0.0, 2.807), (4.056, 0.0, 0.1148), (5.101, 0.0, 0.1148), (5.101, 0.0, 0.5212), (4.056, 0.0, 0.5212), (4.056, 0.0, 0.572), (5.101, 0.0, 0.572), (5.101, 0.0, 0.9784), (4.056, 0.0, 0.9784), (4.056, 0.0, 1.029), (5.101, 0.0, 1.029), (5.101, 0.0, 1.436), (4.056, 0.0, 1.436), (4.056, 0.0, 1.486), (5.101, 0.0, 1.486), (5.101, 0.0, 1.893), (4.056, 0.0, 1.893), (4.056, 0.0, 1.944), (5.101, 0.0, 1.944), (5.101, 0.0, 2.35), (4.056, 0.0, 2.35), (5.147, 0.0, 0.1148), (6.193, 0.0, 0.1148), (6.193, 0.0, 0.5212), (5.147, 0.0, 0.5212), (5.147, 0.0, 0.572), (6.193, 0.0, 0.572), (6.193, 0.0, 0.9784), (5.147, 0.0, 0.9784), (5.147, 0.0, 1.029), (6.193, 0.0, 1.029), (6.193, 0.0, 1.436), (5.147, 0.0, 1.436), (5.147, 0.0, 1.486), (6.193, 0.0, 1.486), (6.193, 0.0, 1.893), (5.147, 0.0, 1.893), (5.147, 0.0, 1.944), (6.193, 0.0, 1.944), (6.193, 0.0, 2.35), (5.147, 0.0, 2.35), (4.033, 0.166, 0.09395), (4.033, 0.166, 3.273), (4.033, -0.166, -0.2119), (4.033, -0.166, 3.273), (3.854, 0.166, 0.09395), (6.416, 0.166, -0.2119), (6.416, 0.166, 3.273), (6.416, -0.166, -0.2119), (6.416, -0.166, 3.273), (6.216, 0.166, -0.2119), (6.216, 0.166, 3.273), (6.216, -0.166, -0.2119), (6.216, -0.166, 3.273), (3.983, 0.0, -0.227), (6.265, 0.0, -0.227), (6.265, 0.0, 0.08311), (3.983, 0.0, 0.08311), (6.218, 0.08969, 3.115), (3.943, 0.08969, 3.115), (6.218, 0.08969, 2.834), (3.943, 0.08969, 2.834), (6.218, -0.08969, 3.115), (3.943, -0.08969, 3.115), (6.218, -0.08969, 2.834), (3.943, -0.08969, 2.834), (6.596, 0.0, 0.08941), (8.778, 0.0, 0.08941), (6.596, 0.0, 2.833), (8.778, 0.0, 2.833), (7.687, 0.0, 0.08941), (7.687, 0.0, 2.833), (6.596, 0.0, 2.375), (6.596, 0.0, 1.918), (6.596, 0.0, 1.461), (6.596, 0.0, 1.004), (6.596, 0.0, 0.5466), (8.778, 0.0, 0.5466), (8.778, 0.0, 1.004), (8.778, 0.0, 1.461), (8.778, 0.0, 1.918), (8.778, 0.0, 2.375), (7.687, 0.0, 0.5466), (7.687, 0.0, 1.004), (7.687, 0.0, 1.461), (7.687, 0.0, 1.918), (7.687, 0.0, 2.375), (7.71, 0.0, 2.401), (8.755, 0.0, 2.401), (8.755, 0.0, 2.807), (7.71, 0.0, 2.807), (6.618, 0.0, 2.401), (7.664, 0.0, 2.401), (7.664, 0.0, 2.807), (6.618, 0.0, 2.807), (6.618, 0.0, 0.1148), (7.664, 0.0, 0.1148), (7.664, 0.0, 0.5212), (6.618, 0.0, 0.5212), (6.618, 0.0, 0.572), (7.664, 0.0, 0.572), (7.664, 0.0, 0.9784), (6.618, 0.0, 0.9784), (6.618, 0.0, 1.029), (7.664, 0.0, 1.029), (7.664, 0.0, 1.436), (6.618, 0.0, 1.436), (6.618, 0.0, 1.486), (7.664, 0.0, 1.486), (7.664, 0.0, 1.893), (6.618, 0.0, 1.893), (6.618, 0.0, 1.944), (7.664, 0.0, 1.944), (7.664, 0.0, 2.35), (6.618, 0.0, 2.35), (7.71, 0.0, 0.1148), (8.755, 0.0, 0.1148), (8.755, 0.0, 0.5212), (7.71, 0.0, 0.5212), (7.71, 0.0, 0.572), (8.755, 0.0, 0.572), (8.755, 0.0, 0.9784), (7.71, 0.0, 0.9784), (7.71, 0.0, 1.029), (8.755, 0.0, 1.029), (8.755, 0.0, 1.436), (7.71, 0.0, 1.436), (7.71, 0.0, 1.486), (8.755, 0.0, 1.486), (8.755, 0.0, 1.893), (7.71, 0.0, 1.893), (7.71, 0.0, 1.944), (8.755, 0.0, 1.944), (8.755, 0.0, 2.35), (7.71, 0.0, 2.35), (6.596, 0.166, 0.09395), (6.596, 0.166, 3.273), (6.596, -0.166, -0.2119), (6.596, -0.166, 3.273), (6.416, 0.166, 0.09395), (8.978, 0.166, -0.2119), (8.978, 0.166, 3.273), (8.978, -0.166, -0.2119), (8.978, -0.166, 3.273), (8.778, 0.166, -0.2119), (8.778, 0.166, 3.273), (8.778, -0.166, -0.2119), (8.778, -0.166, 3.273), (6.545, 0.0, -0.227), (8.827, 0.0, -0.227), (8.827, 0.0, 0.08311), (6.545, 0.0, 0.08311), (8.78, 0.08969, 3.115), (6.505, 0.08969, 3.115), (8.78, 0.08969, 2.834), (6.505, 0.08969, 2.834), (8.78, -0.08969, 3.115), (6.505, -0.08969, 3.115), (8.78, -0.08969, 2.834), (6.505, -0.08969, 2.834), (9.158, 0.0, 0.08941), (11.34, 0.0, 0.08941), (9.158, 0.0, 2.833), (11.34, 0.0, 2.833), (10.25, 0.0, 0.08941), (10.25, 0.0, 2.833), (9.158, 0.0, 2.375), (9.158, 0.0, 1.918), (9.158, 0.0, 1.461), (9.158, 0.0, 1.004), (9.158, 0.0, 0.5466), (11.34, 0.0, 0.5466), (11.34, 0.0, 1.004), (11.34, 0.0, 1.461), (11.34, 0.0, 1.918), (11.34, 0.0, 2.375), (10.25, 0.0, 0.5466), (10.25, 0.0, 1.004), (10.25, 0.0, 1.461), (10.25, 0.0, 1.918), (10.25, 0.0, 2.375), (10.27, 0.0, 2.401), (11.32, 0.0, 2.401), (11.32, 0.0, 2.807), (10.27, 0.0, 2.807), (9.181, 0.0, 2.401), (10.23, 0.0, 2.401), (10.23, 0.0, 2.807), (9.181, 0.0, 2.807), (9.181, 0.0, 0.1148), (10.23, 0.0, 0.1148), (10.23, 0.0, 0.5212), (9.181, 0.0, 0.5212), (9.181, 0.0, 0.572), (10.23, 0.0, 0.572), (10.23, 0.0, 0.9784), (9.181, 0.0, 0.9784), (9.181, 0.0, 1.029), (10.23, 0.0, 1.029), (10.23, 0.0, 1.436), (9.181, 0.0, 1.436), (9.181, 0.0, 1.486), (10.23, 0.0, 1.486), (10.23, 0.0, 1.893), (9.181, 0.0, 1.893), (9.181, 0.0, 1.944), (10.23, 0.0, 1.944), (10.23, 0.0, 2.35), (9.181, 0.0, 2.35), (10.27, 0.0, 0.1148), (11.32, 0.0, 0.1148), (11.32, 0.0, 0.5212), (10.27, 0.0, 0.5212), (10.27, 0.0, 0.572), (11.32, 0.0, 0.572), (11.32, 0.0, 0.9784), (10.27, 0.0, 0.9784), (10.27, 0.0, 1.029), (11.32, 0.0, 1.029), (11.32, 0.0, 1.436), (10.27, 0.0, 1.436), (10.27, 0.0, 1.486), (11.32, 0.0, 1.486), (11.32, 0.0, 1.893), (10.27, 0.0, 1.893), (10.27, 0.0, 1.944), (11.32, 0.0, 1.944), (11.32, 0.0, 2.35), (10.27, 0.0, 2.35), (9.158, 0.166, 0.09395), (9.158, 0.166, 3.273), (9.158, -0.166, -0.2119), (9.158, -0.166, 3.273), (8.978, 0.166, 0.09395), (11.54, 0.166, -0.2119), (11.54, 0.166, 3.273), (11.54, -0.166, -0.2119), (11.54, -0.166, 3.273), (11.34, 0.166, -0.2119), (11.34, 0.166, 3.273), (11.34, -0.166, -0.2119), (11.34, -0.166, 3.273), (9.108, 0.0, -0.227), (11.39, 0.0, -0.227), (11.39, 0.0, 0.08311), (9.108, 0.0, 0.08311), (11.34, 0.08969, 3.115), (9.067, 0.08969, 3.115), (11.34, 0.08969, 2.834), (9.067, 0.08969, 2.834), (11.34, -0.08969, 3.115), (9.067, -0.08969, 3.115), (11.34, -0.08969, 2.834), (9.067, -0.08969, 2.834), (11.72, 0.0, 0.08941), (13.9, 0.0, 0.08941), (11.72, 0.0, 2.833), (13.9, 0.0, 2.833), (12.81, 0.0, 0.08941), (12.81, 0.0, 2.833), (11.72, 0.0, 2.375), (11.72, 0.0, 1.918), (11.72, 0.0, 1.461), (11.72, 0.0, 1.004), (11.72, 0.0, 0.5466), (13.9, 0.0, 0.5466), (13.9, 0.0, 1.004), (13.9, 0.0, 1.461), (13.9, 0.0, 1.918), (13.9, 0.0, 2.375), (12.81, 0.0, 0.5466), (12.81, 0.0, 1.004), (12.81, 0.0, 1.461), (12.81, 0.0, 1.918), (12.81, 0.0, 2.375), (12.83, 0.0, 2.401), (13.88, 0.0, 2.401), (13.88, 0.0, 2.807), (12.83, 0.0, 2.807), (11.74, 0.0, 2.401), (12.79, 0.0, 2.401), (12.79, 0.0, 2.807), (11.74, 0.0, 2.807), (11.74, 0.0, 0.1148), (12.79, 0.0, 0.1148), (12.79, 0.0, 0.5212), (11.74, 0.0, 0.5212), (11.74, 0.0, 0.572), (12.79, 0.0, 0.572), (12.79, 0.0, 0.9784), (11.74, 0.0, 0.9784), (11.74, 0.0, 1.029), (12.79, 0.0, 1.029), (12.79, 0.0, 1.436), (11.74, 0.0, 1.436), (11.74, 0.0, 1.486), (12.79, 0.0, 1.486), (12.79, 0.0, 1.893), (11.74, 0.0, 1.893), (11.74, 0.0, 1.944), (12.79, 0.0, 1.944), (12.79, 0.0, 2.35), (11.74, 0.0, 2.35), (12.83, 0.0, 0.1148), (13.88, 0.0, 0.1148), (13.88, 0.0, 0.5212), (12.83, 0.0, 0.5212), (12.83, 0.0, 0.572), (13.88, 0.0, 0.572), (13.88, 0.0, 0.9784), (12.83, 0.0, 0.9784), (12.83, 0.0, 1.029), (13.88, 0.0, 1.029), (13.88, 0.0, 1.436), (12.83, 0.0, 1.436), (12.83, 0.0, 1.486), (13.88, 0.0, 1.486), (13.88, 0.0, 1.893), (12.83, 0.0, 1.893), (12.83, 0.0, 1.944), (13.88, 0.0, 1.944), (13.88, 0.0, 2.35), (12.83, 0.0, 2.35), (11.72, 0.166, 0.09395), (11.72, 0.166, 3.273), (11.72, -0.166, -0.2119), (11.72, -0.166, 3.273), (11.54, 0.166, 0.09395), (14.1, 0.166, -0.2119), (14.1, 0.166, 3.273), (14.1, -0.166, -0.2119), (14.1, -0.166, 3.273), (13.9, 0.166, -0.2119), (13.9, 0.166, 3.273), (13.9, -0.166, -0.2119), (13.9, -0.166, 3.273), (11.67, 0.0, -0.227), (13.95, 0.0, -0.227), (13.95, 0.0, 0.08311), (11.67, 0.0, 0.08311), (13.9, 0.08969, 3.115), (11.63, 0.08969, 3.115), (13.9, 0.08969, 2.834), (11.63, 0.08969, 2.834), (13.9, -0.08969, 3.115), (11.63, -0.08969, 3.115), (13.9, -0.08969, 2.834), (11.63, -0.08969, 2.834)], [], [(21, 22, 23, 24), (25, 26, 27, 28), (29, 30, 31, 32), (33, 34, 35, 36), (37, 38, 39, 40), (41, 42, 43, 44), (45, 46, 47, 48), (49, 50, 51, 52), (53, 54, 55, 56), (57, 58, 59, 60), (61, 62, 63, 64), (65, 66, 67, 68), (20, 15, 22, 21), (15, 3, 23, 22), (3, 5, 24, 23), (5, 20, 21, 24), (6, 20, 26, 25), (20, 5, 27, 26), (5, 2, 28, 27), (2, 6, 25, 28), (0, 4, 30, 29), (4, 16, 31, 30), (16, 10, 32, 31), (10, 0, 29, 32), (10, 16, 34, 33), (16, 17, 35, 34), (17, 9, 36, 35), (9, 10, 33, 36), (9, 17, 38, 37), (17, 18, 39, 38), (18, 8, 40, 39), (8, 9, 37, 40), (8, 18, 42, 41), (18, 19, 43, 42), (19, 7, 44, 43), (7, 8, 41, 44), (7, 19, 46, 45), (19, 20, 47, 46), (20, 6, 48, 47), (6, 7, 45, 48), (4, 1, 50, 49), (1, 11, 51, 50), (11, 16, 52, 51), (16, 4, 49, 52), (16, 11, 54, 53), (11, 12, 55, 54), (12, 17, 56, 55), (17, 16, 53, 56), (17, 12, 58, 57), (12, 13, 59, 58), (13, 18, 60, 59), (18, 17, 57, 60), (18, 13, 62, 61), (13, 14, 63, 62), (14, 19, 64, 63), (19, 18, 61, 64), (19, 14, 66, 65), (14, 15, 67, 66), (15, 20, 68, 67), (20, 19, 65, 68), (69, 70, 72, 71), (71, 72, 76, 75), (73, 74, 70, 69), (71, 75, 73, 69), (76, 72, 70, 74), (79, 80, 84, 83), (83, 84, 82, 81), (81, 82, 78, 77), (79, 83, 81, 77), (84, 80, 78, 82), (85, 86, 87, 88), (94, 90, 92, 96), (96, 95, 93, 94), (92, 91, 95, 96), (89, 93, 95, 91), (94, 93, 89, 90), (118, 119, 120, 121), (122, 123, 124, 125), (126, 127, 128, 129), (130, 131, 132, 133), (134, 135, 136, 137), (138, 139, 140, 141), (142, 143, 144, 145), (146, 147, 148, 149), (150, 151, 152, 153), (154, 155, 156, 157), (158, 159, 160, 161), (162, 163, 164, 165), (117, 112, 119, 118), (112, 100, 120, 119), (100, 102, 121, 120), (102, 117, 118, 121), (103, 117, 123, 122), (117, 102, 124, 123), (102, 99, 125, 124), (99, 103, 122, 125), (97, 101, 127, 126), (101, 113, 128, 127), (113, 107, 129, 128), (107, 97, 126, 129), (107, 113, 131, 130), (113, 114, 132, 131), (114, 106, 133, 132), (106, 107, 130, 133), (106, 114, 135, 134), (114, 115, 136, 135), (115, 105, 137, 136), (105, 106, 134, 137), (105, 115, 139, 138), (115, 116, 140, 139), (116, 104, 141, 140), (104, 105, 138, 141), (104, 116, 143, 142), (116, 117, 144, 143), (117, 103, 145, 144), (103, 104, 142, 145), (101, 98, 147, 146), (98, 108, 148, 147), (108, 113, 149, 148), (113, 101, 146, 149), (113, 108, 151, 150), (108, 109, 152, 151), (109, 114, 153, 152), (114, 113, 150, 153), (114, 109, 155, 154), (109, 110, 156, 155), (110, 115, 157, 156), (115, 114, 154, 157), (115, 110, 159, 158), (110, 111, 160, 159), (111, 116, 161, 160), (116, 115, 158, 161), (116, 111, 163, 162), (111, 112, 164, 163), (112, 117, 165, 164), (117, 116, 162, 165), (166, 167, 169, 168), (168, 169, 80, 79), (170, 78, 167, 166), (168, 79, 170, 166), (80, 169, 167, 78), (173, 174, 178, 177), (177, 178, 176, 175), (175, 176, 172, 171), (173, 177, 175, 171), (178, 174, 172, 176), (179, 180, 181, 182), (188, 184, 186, 190), (190, 189, 187, 188), (186, 185, 189, 190), (183, 187, 189, 185), (188, 187, 183, 184), (212, 213, 214, 215), (216, 217, 218, 219), (220, 221, 222, 223), (224, 225, 226, 227), (228, 229, 230, 231), (232, 233, 234, 235), (236, 237, 238, 239), (240, 241, 242, 243), (244, 245, 246, 247), (248, 249, 250, 251), (252, 253, 254, 255), (256, 257, 258, 259), (211, 206, 213, 212), (206, 194, 214, 213), (194, 196, 215, 214), (196, 211, 212, 215), (197, 211, 217, 216), (211, 196, 218, 217), (196, 193, 219, 218), (193, 197, 216, 219), (191, 195, 221, 220), (195, 207, 222, 221), (207, 201, 223, 222), (201, 191, 220, 223), (201, 207, 225, 224), (207, 208, 226, 225), (208, 200, 227, 226), (200, 201, 224, 227), (200, 208, 229, 228), (208, 209, 230, 229), (209, 199, 231, 230), (199, 200, 228, 231), (199, 209, 233, 232), (209, 210, 234, 233), (210, 198, 235, 234), (198, 199, 232, 235), (198, 210, 237, 236), (210, 211, 238, 237), (211, 197, 239, 238), (197, 198, 236, 239), (195, 192, 241, 240), (192, 202, 242, 241), (202, 207, 243, 242), (207, 195, 240, 243), (207, 202, 245, 244), (202, 203, 246, 245), (203, 208, 247, 246), (208, 207, 244, 247), (208, 203, 249, 248), (203, 204, 250, 249), (204, 209, 251, 250), (209, 208, 248, 251), (209, 204, 253, 252), (204, 205, 254, 253), (205, 210, 255, 254), (210, 209, 252, 255), (210, 205, 257, 256), (205, 206, 258, 257), (206, 211, 259, 258), (211, 210, 256, 259), (260, 261, 263, 262), (262, 263, 174, 173), (264, 172, 261, 260), (262, 173, 264, 260), (174, 263, 261, 172), (267, 268, 272, 271), (271, 272, 270, 269), (269, 270, 266, 265), (267, 271, 269, 265), (272, 268, 266, 270), (273, 274, 275, 276), (282, 278, 280, 284), (284, 283, 281, 282), (280, 279, 283, 284), (277, 281, 283, 279), (282, 281, 277, 278), (306, 307, 308, 309), (310, 311, 312, 313), (314, 315, 316, 317), (318, 319, 320, 321), (322, 323, 324, 325), (326, 327, 328, 329), (330, 331, 332, 333), (334, 335, 336, 337), (338, 339, 340, 341), (342, 343, 344, 345), (346, 347, 348, 349), (350, 351, 352, 353), (305, 300, 307, 306), (300, 288, 308, 307), (288, 290, 309, 308), (290, 305, 306, 309), (291, 305, 311, 310), (305, 290, 312, 311), (290, 287, 313, 312), (287, 291, 310, 313), (285, 289, 315, 314), (289, 301, 316, 315), (301, 295, 317, 316), (295, 285, 314, 317), (295, 301, 319, 318), (301, 302, 320, 319), (302, 294, 321, 320), (294, 295, 318, 321), (294, 302, 323, 322), (302, 303, 324, 323), (303, 293, 325, 324), (293, 294, 322, 325), (293, 303, 327, 326), (303, 304, 328, 327), (304, 292, 329, 328), (292, 293, 326, 329), (292, 304, 331, 330), (304, 305, 332, 331), (305, 291, 333, 332), (291, 292, 330, 333), (289, 286, 335, 334), (286, 296, 336, 335), (296, 301, 337, 336), (301, 289, 334, 337), (301, 296, 339, 338), (296, 297, 340, 339), (297, 302, 341, 340), (302, 301, 338, 341), (302, 297, 343, 342), (297, 298, 344, 343), (298, 303, 345, 344), (303, 302, 342, 345), (303, 298, 347, 346), (298, 299, 348, 347), (299, 304, 349, 348), (304, 303, 346, 349), (304, 299, 351, 350), (299, 300, 352, 351), (300, 305, 353, 352), (305, 304, 350, 353), (354, 355, 357, 356), (356, 357, 268, 267), (358, 266, 355, 354), (356, 267, 358, 354), (268, 357, 355, 266), (361, 362, 366, 365), (365, 366, 364, 363), (363, 364, 360, 359), (361, 365, 363, 359), (366, 362, 360, 364), (367, 368, 369, 370), (376, 372, 374, 378), (378, 377, 375, 376), (374, 373, 377, 378), (371, 375, 377, 373), (376, 375, 371, 372), (400, 401, 402, 403), (404, 405, 406, 407), (408, 409, 410, 411), (412, 413, 414, 415), (416, 417, 418, 419), (420, 421, 422, 423), (424, 425, 426, 427), (428, 429, 430, 431), (432, 433, 434, 435), (436, 437, 438, 439), (440, 441, 442, 443), (444, 445, 446, 447), (399, 394, 401, 400), (394, 382, 402, 401), (382, 384, 403, 402), (384, 399, 400, 403), (385, 399, 405, 404), (399, 384, 406, 405), (384, 381, 407, 406), (381, 385, 404, 407), (379, 383, 409, 408), (383, 395, 410, 409), (395, 389, 411, 410), (389, 379, 408, 411), (389, 395, 413, 412), (395, 396, 414, 413), (396, 388, 415, 414), (388, 389, 412, 415), (388, 396, 417, 416), (396, 397, 418, 417), (397, 387, 419, 418), (387, 388, 416, 419), (387, 397, 421, 420), (397, 398, 422, 421), (398, 386, 423, 422), (386, 387, 420, 423), (386, 398, 425, 424), (398, 399, 426, 425), (399, 385, 427, 426), (385, 386, 424, 427), (383, 380, 429, 428), (380, 390, 430, 429), (390, 395, 431, 430), (395, 383, 428, 431), (395, 390, 433, 432), (390, 391, 434, 433), (391, 396, 435, 434), (396, 395, 432, 435), (396, 391, 437, 436), (391, 392, 438, 437), (392, 397, 439, 438), (397, 396, 436, 439), (397, 392, 441, 440), (392, 393, 442, 441), (393, 398, 443, 442), (398, 397, 440, 443), (398, 393, 445, 444), (393, 394, 446, 445), (394, 399, 447, 446), (399, 398, 444, 447), (448, 449, 451, 450), (450, 451, 362, 361), (452, 360, 449, 448), (450, 361, 452, 448), (362, 451, 449, 360), (455, 456, 460, 459), (459, 460, 458, 457), (457, 458, 454, 453), (455, 459, 457, 453), (460, 456, 454, 458), (461, 462, 463, 464), (470, 466, 468, 472), (472, 471, 469, 470), (468, 467, 471, 472), (465, 469, 471, 467), (470, 469, 465, 466), (494, 495, 496, 497), (498, 499, 500, 501), (502, 503, 504, 505), (506, 507, 508, 509), (510, 511, 512, 513), (514, 515, 516, 517), (518, 519, 520, 521), (522, 523, 524, 525), (526, 527, 528, 529), (530, 531, 532, 533), (534, 535, 536, 537), (538, 539, 540, 541), (493, 488, 495, 494), (488, 476, 496, 495), (476, 478, 497, 496), (478, 493, 494, 497), (479, 493, 499, 498), (493, 478, 500, 499), (478, 475, 501, 500), (475, 479, 498, 501), (473, 477, 503, 502), (477, 489, 504, 503), (489, 483, 505, 504), (483, 473, 502, 505), (483, 489, 507, 506), (489, 490, 508, 507), (490, 482, 509, 508), (482, 483, 506, 509), (482, 490, 511, 510), (490, 491, 512, 511), (491, 481, 513, 512), (481, 482, 510, 513), (481, 491, 515, 514), (491, 492, 516, 515), (492, 480, 517, 516), (480, 481, 514, 517), (480, 492, 519, 518), (492, 493, 520, 519), (493, 479, 521, 520), (479, 480, 518, 521), (477, 474, 523, 522), (474, 484, 524, 523), (484, 489, 525, 524), (489, 477, 522, 525), (489, 484, 527, 526), (484, 485, 528, 527), (485, 490, 529, 528), (490, 489, 526, 529), (490, 485, 531, 530), (485, 486, 532, 531), (486, 491, 533, 532), (491, 490, 530, 533), (491, 486, 535, 534), (486, 487, 536, 535), (487, 492, 537, 536), (492, 491, 534, 537), (492, 487, 539, 538), (487, 488, 540, 539), (488, 493, 541, 540), (493, 492, 538, 541), (542, 543, 545, 544), (544, 545, 456, 455), (546, 454, 543, 542), (544, 455, 546, 542), (456, 545, 543, 454), (549, 550, 554, 553), (553, 554, 552, 551), (551, 552, 548, 547), (549, 553, 551, 547), (554, 550, 548, 552), (555, 556, 557, 558), (564, 560, 562, 566), (566, 565, 563, 564), (562, 561, 565, 566), (559, 563, 565, 561), (564, 563, 559, 560)])
_uv = me_plane_001.uv_layers.new(name='UVMap')
_uv.uv.foreach_set('vector', [0.871, 0.9257, 0.871, 0.856, 0.9093, 0.856, 0.9093, 0.9257, 0.871, 0.9985, 0.871, 0.9288, 0.9093, 0.9288, 0.9093, 0.9985, 0.6555, 0.9985, 0.6555, 0.9288, 0.6938, 0.9288, 0.6938, 0.9985, 0.6986, 0.9985, 0.6986, 0.9288, 0.7369, 0.9288, 0.7369, 0.9985, 0.7417, 0.9985, 0.7417, 0.9288, 0.78, 0.9288, 0.78, 0.9985, 0.7848, 0.9985, 0.7848, 0.9288, 0.8231, 0.9288, 0.8231, 0.9985, 0.8279, 0.9985, 0.8279, 0.9288, 0.8662, 0.9288, 0.8662, 0.9985, 0.6555, 0.9257, 0.6555, 0.856, 0.6938, 0.856, 0.6938, 0.9257, 0.6986, 0.9257, 0.6986, 0.856, 0.7369, 0.856, 0.7369, 0.9257, 0.7417, 0.9257, 0.7417, 0.856, 0.78, 0.856, 0.78, 0.9257, 0.7848, 0.9257, 0.7848, 0.856, 0.8231, 0.856, 0.8231, 0.9257, 0.8279, 0.9257, 0.8279, 0.856, 0.8662, 0.856, 0.8662, 0.9257, 0.2876, 0.9608, 0.2962, 0.9608, 0.296, 0.961, 0.2877, 0.961, 0.2962, 0.9608, 0.2962, 0.964, 0.296, 0.9639, 0.296, 0.961, 0.2962, 0.964, 0.2876, 0.964, 0.2877, 0.9639, 0.296, 0.9639, 0.2876, 0.964, 0.2876, 0.9608, 0.2877, 0.961, 0.2877, 0.9639, 0.279, 0.9608, 0.2876, 0.9608, 0.2874, 0.961, 0.2791, 0.961, 0.2876, 0.9608, 0.2876, 0.964, 0.2874, 0.9639, 0.2874, 0.961, 0.2876, 0.964, 0.279, 0.964, 0.2791, 0.9639, 0.2874, 0.9639, 0.279, 0.964, 0.279, 0.9608, 0.2791, 0.961, 0.2791, 0.9639, 0.279, 0.9445, 0.2876, 0.9445, 0.2874, 0.9447, 0.2791, 0.9447, 0.2876, 0.9445, 0.2876, 0.9478, 0.2874, 0.9476, 0.2874, 0.9447, 0.2876, 0.9478, 0.279, 0.9478, 0.2791, 0.9476, 0.2874, 0.9476, 0.279, 0.9478, 0.279, 0.9445, 0.2791, 0.9447, 0.2791, 0.9476, 0.279, 0.9478, 0.2876, 0.9478, 0.2874, 0.948, 0.2791, 0.948, 0.2876, 0.9478, 0.2876, 0.951, 0.2874, 0.9509, 0.2874, 0.948, 0.2876, 0.951, 0.279, 0.951, 0.2791, 0.9509, 0.2874, 0.9509, 0.279, 0.951, 0.279, 0.9478, 0.2791, 0.948, 0.2791, 0.9509, 0.279, 0.951, 0.2876, 0.951, 0.2874, 0.9512, 0.2791, 0.9512, 0.2876, 0.951, 0.2876, 0.9543, 0.2874, 0.9541, 0.2874, 0.9512, 0.2876, 0.9543, 0.279, 0.9543, 0.2791, 0.9541, 0.2874, 0.9541, 0.279, 0.9543, 0.279, 0.951, 0.2791, 0.9512, 0.2791, 0.9541, 0.279, 0.9543, 0.2876, 0.9543, 0.2874, 0.9545, 0.2791, 0.9545, 0.2876, 0.9543, 0.2876, 0.9575, 0.2874, 0.9574, 0.2874, 0.9545, 0.2876, 0.9575, 0.279, 0.9575, 0.2791, 0.9574, 0.2874, 0.9574, 0.279, 0.9575, 0.279, 0.9543, 0.2791, 0.9545, 0.2791, 0.9574, 0.279, 0.9575, 0.2876, 0.9575, 0.2874, 0.9577, 0.2791, 0.9577, 0.2876, 0.9575, 0.2876, 0.9608, 0.2874, 0.9606, 0.2874, 0.9577, 0.2876, 0.9608, 0.279, 0.9608, 0.2791, 0.9606, 0.2874, 0.9606, 0.279, 0.9608, 0.279, 0.9575, 0.2791, 0.9577, 0.2791, 0.9606, 0.2876, 0.9445, 0.2962, 0.9445, 0.296, 0.9447, 0.2877, 0.9447, 0.2962, 0.9445, 0.2962, 0.9478, 0.296, 0.9476, 0.296, 0.9447, 0.2962, 0.9478, 0.2876, 0.9478, 0.2877, 0.9476, 0.296, 0.9476, 0.2876, 0.9478, 0.2876, 0.9445, 0.2877, 0.9447, 0.2877, 0.9476, 0.2876, 0.9478, 0.2962, 0.9478, 0.296, 0.948, 0.2877, 0.948, 0.2962, 0.9478, 0.2962, 0.951, 0.296, 0.9509, 0.296, 0.948, 0.2962, 0.951, 0.2876, 0.951, 0.2877, 0.9509, 0.296, 0.9509, 0.2876, 0.951, 0.2876, 0.9478, 0.2877, 0.948, 0.2877, 0.9509, 0.2876, 0.951, 0.2962, 0.951, 0.296, 0.9512, 0.2877, 0.9512, 0.2962, 0.951, 0.2962, 0.9543, 0.296, 0.9541, 0.296, 0.9512, 0.2962, 0.9543, 0.2876, 0.9543, 0.2877, 0.9541, 0.296, 0.9541, 0.2876, 0.9543, 0.2876, 0.951, 0.2877, 0.9512, 0.2877, 0.9541, 0.2876, 0.9543, 0.2962, 0.9543, 0.296, 0.9545, 0.2877, 0.9545, 0.2962, 0.9543, 0.2962, 0.9575, 0.296, 0.9574, 0.296, 0.9545, 0.2962, 0.9575, 0.2876, 0.9575, 0.2877, 0.9574, 0.296, 0.9574, 0.2876, 0.9575, 0.2876, 0.9543, 0.2877, 0.9545, 0.2877, 0.9574, 0.2876, 0.9575, 0.2962, 0.9575, 0.296, 0.9577, 0.2877, 0.9577, 0.2962, 0.9575, 0.2962, 0.9608, 0.296, 0.9606, 0.296, 0.9577, 0.2962, 0.9608, 0.2876, 0.9608, 0.2877, 0.9606, 0.296, 0.9606, 0.2876, 0.9608, 0.2876, 0.9575, 0.2877, 0.9577, 0.2877, 0.9606, 0.2989, 0.943, 0.2989, 0.9592, 0.2989, 0.9592, 0.2989, 0.943, 0.2989, 0.943, 0.2989, 0.9592, 0.2981, 0.9592, 0.2981, 0.943, 0.2981, 0.943, 0.2981, 0.9592, 0.2989, 0.9592, 0.2989, 0.943, 0.2989, 0.943, 0.2981, 0.943, 0.2981, 0.943, 0.2989, 0.943, 0.2981, 0.9592, 0.2989, 0.9592, 0.2989, 0.9592, 0.2981, 0.9592, 0.31, 0.943, 0.31, 0.9592, 0.309, 0.9592, 0.309, 0.943, 0.309, 0.943, 0.309, 0.9592, 0.309, 0.9592, 0.309, 0.943, 0.309, 0.943, 0.309, 0.9592, 0.31, 0.9592, 0.31, 0.943, 0.31, 0.943, 0.309, 0.943, 0.309, 0.943, 0.31, 0.943, 0.309, 0.9592, 0.31, 0.9592, 0.31, 0.9592, 0.309, 0.9592, 0.2928, 0.9477, 0.4127, 0.9477, 0.4127, 0.9638, 0.2928, 0.9638, 0.2989, 0.943, 0.2981, 0.943, 0.2981, 0.943, 0.2989, 0.943, 0.2989, 0.943, 0.2989, 0.9592, 0.2989, 0.9592, 0.2989, 0.943, 0.2981, 0.943, 0.2981, 0.9592, 0.2989, 0.9592, 0.2989, 0.943, 0.2981, 0.9592, 0.2989, 0.9592, 0.2989, 0.9592, 0.2981, 0.9592, 0.2989, 0.943, 0.2989, 0.9592, 0.2981, 0.9592, 0.2981, 0.943, 0.871, 0.7549, 0.871, 0.6851, 0.9093, 0.6851, 0.9093, 0.7549, 0.871, 0.8276, 0.871, 0.7579, 0.9093, 0.7579, 0.9093, 0.8276, 0.6555, 0.8276, 0.6555, 0.7579, 0.6938, 0.7579, 0.6938, 0.8276, 0.6986, 0.8276, 0.6986, 0.7579, 0.7369, 0.7579, 0.7369, 0.8276, 0.7417, 0.8276, 0.7417, 0.7579, 0.78, 0.7579, 0.78, 0.8276, 0.7848, 0.8276, 0.7848, 0.7579, 0.8231, 0.7579, 0.8231, 0.8276, 0.8279, 0.8276, 0.8279, 0.7579, 0.8662, 0.7579, 0.8662, 0.8276, 0.6555, 0.7549, 0.6555, 0.6851, 0.6938, 0.6851, 0.6938, 0.7549, 0.6986, 0.7549, 0.6986, 0.6851, 0.7369, 0.6851, 0.7369, 0.7549, 0.7417, 0.7549, 0.7417, 0.6851, 0.78, 0.6851, 0.78, 0.7549, 0.7848, 0.7549, 0.7848, 0.6851, 0.8231, 0.6851, 0.8231, 0.7549, 0.8279, 0.7549, 0.8279, 0.6851, 0.8662, 0.6851, 0.8662, 0.7549, 0.2876, 0.9608, 0.2962, 0.9608, 0.296, 0.961, 0.2877, 0.961, 0.2962, 0.9608, 0.2962, 0.964, 0.296, 0.9639, 0.296, 0.961, 0.2962, 0.964, 0.2876, 0.964, 0.2877, 0.9639, 0.296, 0.9639, 0.2876, 0.964, 0.2876, 0.9608, 0.2877, 0.961, 0.2877, 0.9639, 0.279, 0.9608, 0.2876, 0.9608, 0.2874, 0.961, 0.2791, 0.961, 0.2876, 0.9608, 0.2876, 0.964, 0.2874, 0.9639, 0.2874, 0.961, 0.2876, 0.964, 0.279, 0.964, 0.2791, 0.9639, 0.2874, 0.9639, 0.279, 0.964, 0.279, 0.9608, 0.2791, 0.961, 0.2791, 0.9639, 0.279, 0.9445, 0.2876, 0.9445, 0.2874, 0.9447, 0.2791, 0.9447, 0.2876, 0.9445, 0.2876, 0.9478, 0.2874, 0.9476, 0.2874, 0.9447, 0.2876, 0.9478, 0.279, 0.9478, 0.2791, 0.9476, 0.2874, 0.9476, 0.279, 0.9478, 0.279, 0.9445, 0.2791, 0.9447, 0.2791, 0.9476, 0.279, 0.9478, 0.2876, 0.9478, 0.2874, 0.948, 0.2791, 0.948, 0.2876, 0.9478, 0.2876, 0.951, 0.2874, 0.9509, 0.2874, 0.948, 0.2876, 0.951, 0.279, 0.951, 0.2791, 0.9509, 0.2874, 0.9509, 0.279, 0.951, 0.279, 0.9478, 0.2791, 0.948, 0.2791, 0.9509, 0.279, 0.951, 0.2876, 0.951, 0.2874, 0.9512, 0.2791, 0.9512, 0.2876, 0.951, 0.2876, 0.9543, 0.2874, 0.9541, 0.2874, 0.9512, 0.2876, 0.9543, 0.279, 0.9543, 0.2791, 0.9541, 0.2874, 0.9541, 0.279, 0.9543, 0.279, 0.951, 0.2791, 0.9512, 0.2791, 0.9541, 0.279, 0.9543, 0.2876, 0.9543, 0.2874, 0.9545, 0.2791, 0.9545, 0.2876, 0.9543, 0.2876, 0.9575, 0.2874, 0.9574, 0.2874, 0.9545, 0.2876, 0.9575, 0.279, 0.9575, 0.2791, 0.9574, 0.2874, 0.9574, 0.279, 0.9575, 0.279, 0.9543, 0.2791, 0.9545, 0.2791, 0.9574, 0.279, 0.9575, 0.2876, 0.9575, 0.2874, 0.9577, 0.2791, 0.9577, 0.2876, 0.9575, 0.2876, 0.9608, 0.2874, 0.9606, 0.2874, 0.9577, 0.2876, 0.9608, 0.279, 0.9608, 0.2791, 0.9606, 0.2874, 0.9606, 0.279, 0.9608, 0.279, 0.9575, 0.2791, 0.9577, 0.2791, 0.9606, 0.2876, 0.9445, 0.2962, 0.9445, 0.296, 0.9447, 0.2877, 0.9447, 0.2962, 0.9445, 0.2962, 0.9478, 0.296, 0.9476, 0.296, 0.9447, 0.2962, 0.9478, 0.2876, 0.9478, 0.2877, 0.9476, 0.296, 0.9476, 0.2876, 0.9478, 0.2876, 0.9445, 0.2877, 0.9447, 0.2877, 0.9476, 0.2876, 0.9478, 0.2962, 0.9478, 0.296, 0.948, 0.2877, 0.948, 0.2962, 0.9478, 0.2962, 0.951, 0.296, 0.9509, 0.296, 0.948, 0.2962, 0.951, 0.2876, 0.951, 0.2877, 0.9509, 0.296, 0.9509, 0.2876, 0.951, 0.2876, 0.9478, 0.2877, 0.948, 0.2877, 0.9509, 0.2876, 0.951, 0.2962, 0.951, 0.296, 0.9512, 0.2877, 0.9512, 0.2962, 0.951, 0.2962, 0.9543, 0.296, 0.9541, 0.296, 0.9512, 0.2962, 0.9543, 0.2876, 0.9543, 0.2877, 0.9541, 0.296, 0.9541, 0.2876, 0.9543, 0.2876, 0.951, 0.2877, 0.9512, 0.2877, 0.9541, 0.2876, 0.9543, 0.2962, 0.9543, 0.296, 0.9545, 0.2877, 0.9545, 0.2962, 0.9543, 0.2962, 0.9575, 0.296, 0.9574, 0.296, 0.9545, 0.2962, 0.9575, 0.2876, 0.9575, 0.2877, 0.9574, 0.296, 0.9574, 0.2876, 0.9575, 0.2876, 0.9543, 0.2877, 0.9545, 0.2877, 0.9574, 0.2876, 0.9575, 0.2962, 0.9575, 0.296, 0.9577, 0.2877, 0.9577, 0.2962, 0.9575, 0.2962, 0.9608, 0.296, 0.9606, 0.296, 0.9577, 0.2962, 0.9608, 0.2876, 0.9608, 0.2877, 0.9606, 0.296, 0.9606, 0.2876, 0.9608, 0.2876, 0.9575, 0.2877, 0.9577, 0.2877, 0.9606, 0.2989, 0.943, 0.2989, 0.9592, 0.2989, 0.9592, 0.2989, 0.943, 0.2989, 0.943, 0.2989, 0.9592, 0.2981, 0.9592, 0.2981, 0.943, 0.2981, 0.943, 0.2981, 0.9592, 0.2989, 0.9592, 0.2989, 0.943, 0.2989, 0.943, 0.2981, 0.943, 0.2981, 0.943, 0.2989, 0.943, 0.2981, 0.9592, 0.2989, 0.9592, 0.2989, 0.9592, 0.2981, 0.9592, 0.31, 0.943, 0.31, 0.9592, 0.309, 0.9592, 0.309, 0.943, 0.309, 0.943, 0.309, 0.9592, 0.309, 0.9592, 0.309, 0.943, 0.309, 0.943, 0.309, 0.9592, 0.31, 0.9592, 0.31, 0.943, 0.31, 0.943, 0.309, 0.943, 0.309, 0.943, 0.31, 0.943, 0.309, 0.9592, 0.31, 0.9592, 0.31, 0.9592, 0.309, 0.9592, 0.2928, 0.9477, 0.4127, 0.9477, 0.4127, 0.9638, 0.2928, 0.9638, 0.2989, 0.943, 0.2981, 0.943, 0.2981, 0.943, 0.2989, 0.943, 0.2989, 0.943, 0.2989, 0.9592, 0.2989, 0.9592, 0.2989, 0.943, 0.2981, 0.943, 0.2981, 0.9592, 0.2989, 0.9592, 0.2989, 0.943, 0.2981, 0.9592, 0.2989, 0.9592, 0.2989, 0.9592, 0.2981, 0.9592, 0.2989, 0.943, 0.2989, 0.9592, 0.2981, 0.9592, 0.2981, 0.943, 0.871, 0.584, 0.871, 0.5142, 0.9093, 0.5142, 0.9093, 0.584, 0.871, 0.6567, 0.871, 0.587, 0.9093, 0.587, 0.9093, 0.6567, 0.6555, 0.6567, 0.6555, 0.587, 0.6938, 0.587, 0.6938, 0.6567, 0.6986, 0.6567, 0.6986, 0.587, 0.7369, 0.587, 0.7369, 0.6567, 0.7417, 0.6567, 0.7417, 0.587, 0.78, 0.587, 0.78, 0.6567, 0.7848, 0.6567, 0.7848, 0.587, 0.8231, 0.587, 0.8231, 0.6567, 0.8279, 0.6567, 0.8279, 0.587, 0.8662, 0.587, 0.8662, 0.6567, 0.6555, 0.584, 0.6555, 0.5142, 0.6938, 0.5142, 0.6938, 0.584, 0.6986, 0.584, 0.6986, 0.5142, 0.7369, 0.5142, 0.7369, 0.584, 0.7417, 0.584, 0.7417, 0.5142, 0.78, 0.5142, 0.78, 0.584, 0.7848, 0.584, 0.7848, 0.5142, 0.8231, 0.5142, 0.8231, 0.584, 0.8279, 0.584, 0.8279, 0.5142, 0.8662, 0.5142, 0.8662, 0.584, 0.2876, 0.9608, 0.2962, 0.9608, 0.296, 0.961, 0.2877, 0.961, 0.2962, 0.9608, 0.2962, 0.964, 0.296, 0.9639, 0.296, 0.961, 0.2962, 0.964, 0.2876, 0.964, 0.2877, 0.9639, 0.296, 0.9639, 0.2876, 0.964, 0.2876, 0.9608, 0.2877, 0.961, 0.2877, 0.9639, 0.279, 0.9608, 0.2876, 0.9608, 0.2874, 0.961, 0.2791, 0.961, 0.2876, 0.9608, 0.2876, 0.964, 0.2874, 0.9639, 0.2874, 0.961, 0.2876, 0.964, 0.279, 0.964, 0.2791, 0.9639, 0.2874, 0.9639, 0.279, 0.964, 0.279, 0.9608, 0.2791, 0.961, 0.2791, 0.9639, 0.279, 0.9445, 0.2876, 0.9445, 0.2874, 0.9447, 0.2791, 0.9447, 0.2876, 0.9445, 0.2876, 0.9478, 0.2874, 0.9476, 0.2874, 0.9447, 0.2876, 0.9478, 0.279, 0.9478, 0.2791, 0.9476, 0.2874, 0.9476, 0.279, 0.9478, 0.279, 0.9445, 0.2791, 0.9447, 0.2791, 0.9476, 0.279, 0.9478, 0.2876, 0.9478, 0.2874, 0.948, 0.2791, 0.948, 0.2876, 0.9478, 0.2876, 0.951, 0.2874, 0.9509, 0.2874, 0.948, 0.2876, 0.951, 0.279, 0.951, 0.2791, 0.9509, 0.2874, 0.9509, 0.279, 0.951, 0.279, 0.9478, 0.2791, 0.948, 0.2791, 0.9509, 0.279, 0.951, 0.2876, 0.951, 0.2874, 0.9512, 0.2791, 0.9512, 0.2876, 0.951, 0.2876, 0.9543, 0.2874, 0.9541, 0.2874, 0.9512, 0.2876, 0.9543, 0.279, 0.9543, 0.2791, 0.9541, 0.2874, 0.9541, 0.279, 0.9543, 0.279, 0.951, 0.2791, 0.9512, 0.2791, 0.9541, 0.279, 0.9543, 0.2876, 0.9543, 0.2874, 0.9545, 0.2791, 0.9545, 0.2876, 0.9543, 0.2876, 0.9575, 0.2874, 0.9574, 0.2874, 0.9545, 0.2876, 0.9575, 0.279, 0.9575, 0.2791, 0.9574, 0.2874, 0.9574, 0.279, 0.9575, 0.279, 0.9543, 0.2791, 0.9545, 0.2791, 0.9574, 0.279, 0.9575, 0.2876, 0.9575, 0.2874, 0.9577, 0.2791, 0.9577, 0.2876, 0.9575, 0.2876, 0.9608, 0.2874, 0.9606, 0.2874, 0.9577, 0.2876, 0.9608, 0.279, 0.9608, 0.2791, 0.9606, 0.2874, 0.9606, 0.279, 0.9608, 0.279, 0.9575, 0.2791, 0.9577, 0.2791, 0.9606, 0.2876, 0.9445, 0.2962, 0.9445, 0.296, 0.9447, 0.2877, 0.9447, 0.2962, 0.9445, 0.2962, 0.9478, 0.296, 0.9476, 0.296, 0.9447, 0.2962, 0.9478, 0.2876, 0.9478, 0.2877, 0.9476, 0.296, 0.9476, 0.2876, 0.9478, 0.2876, 0.9445, 0.2877, 0.9447, 0.2877, 0.9476, 0.2876, 0.9478, 0.2962, 0.9478, 0.296, 0.948, 0.2877, 0.948, 0.2962, 0.9478, 0.2962, 0.951, 0.296, 0.9509, 0.296, 0.948, 0.2962, 0.951, 0.2876, 0.951, 0.2877, 0.9509, 0.296, 0.9509, 0.2876, 0.951, 0.2876, 0.9478, 0.2877, 0.948, 0.2877, 0.9509, 0.2876, 0.951, 0.2962, 0.951, 0.296, 0.9512, 0.2877, 0.9512, 0.2962, 0.951, 0.2962, 0.9543, 0.296, 0.9541, 0.296, 0.9512, 0.2962, 0.9543, 0.2876, 0.9543, 0.2877, 0.9541, 0.296, 0.9541, 0.2876, 0.9543, 0.2876, 0.951, 0.2877, 0.9512, 0.2877, 0.9541, 0.2876, 0.9543, 0.2962, 0.9543, 0.296, 0.9545, 0.2877, 0.9545, 0.2962, 0.9543, 0.2962, 0.9575, 0.296, 0.9574, 0.296, 0.9545, 0.2962, 0.9575, 0.2876, 0.9575, 0.2877, 0.9574, 0.296, 0.9574, 0.2876, 0.9575, 0.2876, 0.9543, 0.2877, 0.9545, 0.2877, 0.9574, 0.2876, 0.9575, 0.2962, 0.9575, 0.296, 0.9577, 0.2877, 0.9577, 0.2962, 0.9575, 0.2962, 0.9608, 0.296, 0.9606, 0.296, 0.9577, 0.2962, 0.9608, 0.2876, 0.9608, 0.2877, 0.9606, 0.296, 0.9606, 0.2876, 0.9608, 0.2876, 0.9575, 0.2877, 0.9577, 0.2877, 0.9606, 0.2989, 0.943, 0.2989, 0.9592, 0.2989, 0.9592, 0.2989, 0.943, 0.2989, 0.943, 0.2989, 0.9592, 0.2981, 0.9592, 0.2981, 0.943, 0.2981, 0.943, 0.2981, 0.9592, 0.2989, 0.9592, 0.2989, 0.943, 0.2989, 0.943, 0.2981, 0.943, 0.2981, 0.943, 0.2989, 0.943, 0.2981, 0.9592, 0.2989, 0.9592, 0.2989, 0.9592, 0.2981, 0.9592, 0.31, 0.943, 0.31, 0.9592, 0.309, 0.9592, 0.309, 0.943, 0.309, 0.943, 0.309, 0.9592, 0.309, 0.9592, 0.309, 0.943, 0.309, 0.943, 0.309, 0.9592, 0.31, 0.9592, 0.31, 0.943, 0.31, 0.943, 0.309, 0.943, 0.309, 0.943, 0.31, 0.943, 0.309, 0.9592, 0.31, 0.9592, 0.31, 0.9592, 0.309, 0.9592, 0.2928, 0.9477, 0.4127, 0.9477, 0.4127, 0.9638, 0.2928, 0.9638, 0.2989, 0.943, 0.2981, 0.943, 0.2981, 0.943, 0.2989, 0.943, 0.2989, 0.943, 0.2989, 0.9592, 0.2989, 0.9592, 0.2989, 0.943, 0.2981, 0.943, 0.2981, 0.9592, 0.2989, 0.9592, 0.2989, 0.943, 0.2981, 0.9592, 0.2989, 0.9592, 0.2989, 0.9592, 0.2981, 0.9592, 0.2989, 0.943, 0.2989, 0.9592, 0.2981, 0.9592, 0.2981, 0.943, 0.871, 0.4131, 0.871, 0.3433, 0.9093, 0.3433, 0.9093, 0.4131, 0.871, 0.4858, 0.871, 0.4161, 0.9093, 0.4161, 0.9093, 0.4858, 0.6555, 0.4858, 0.6555, 0.4161, 0.6938, 0.4161, 0.6938, 0.4858, 0.6986, 0.4858, 0.6986, 0.4161, 0.7369, 0.4161, 0.7369, 0.4858, 0.7417, 0.4858, 0.7417, 0.4161, 0.78, 0.4161, 0.78, 0.4858, 0.7848, 0.4858, 0.7848, 0.4161, 0.8231, 0.4161, 0.8231, 0.4858, 0.8279, 0.4858, 0.8279, 0.4161, 0.8662, 0.4161, 0.8662, 0.4858, 0.6555, 0.4131, 0.6555, 0.3433, 0.6938, 0.3433, 0.6938, 0.4131, 0.6986, 0.4131, 0.6986, 0.3433, 0.7369, 0.3433, 0.7369, 0.4131, 0.7417, 0.4131, 0.7417, 0.3433, 0.78, 0.3433, 0.78, 0.4131, 0.7848, 0.4131, 0.7848, 0.3433, 0.8231, 0.3433, 0.8231, 0.4131, 0.8279, 0.4131, 0.8279, 0.3433, 0.8662, 0.3433, 0.8662, 0.4131, 0.2876, 0.9608, 0.2962, 0.9608, 0.296, 0.961, 0.2877, 0.961, 0.2962, 0.9608, 0.2962, 0.964, 0.296, 0.9639, 0.296, 0.961, 0.2962, 0.964, 0.2876, 0.964, 0.2877, 0.9639, 0.296, 0.9639, 0.2876, 0.964, 0.2876, 0.9608, 0.2877, 0.961, 0.2877, 0.9639, 0.279, 0.9608, 0.2876, 0.9608, 0.2874, 0.961, 0.2791, 0.961, 0.2876, 0.9608, 0.2876, 0.964, 0.2874, 0.9639, 0.2874, 0.961, 0.2876, 0.964, 0.279, 0.964, 0.2791, 0.9639, 0.2874, 0.9639, 0.279, 0.964, 0.279, 0.9608, 0.2791, 0.961, 0.2791, 0.9639, 0.279, 0.9445, 0.2876, 0.9445, 0.2874, 0.9447, 0.2791, 0.9447, 0.2876, 0.9445, 0.2876, 0.9478, 0.2874, 0.9476, 0.2874, 0.9447, 0.2876, 0.9478, 0.279, 0.9478, 0.2791, 0.9476, 0.2874, 0.9476, 0.279, 0.9478, 0.279, 0.9445, 0.2791, 0.9447, 0.2791, 0.9476, 0.279, 0.9478, 0.2876, 0.9478, 0.2874, 0.948, 0.2791, 0.948, 0.2876, 0.9478, 0.2876, 0.951, 0.2874, 0.9509, 0.2874, 0.948, 0.2876, 0.951, 0.279, 0.951, 0.2791, 0.9509, 0.2874, 0.9509, 0.279, 0.951, 0.279, 0.9478, 0.2791, 0.948, 0.2791, 0.9509, 0.279, 0.951, 0.2876, 0.951, 0.2874, 0.9512, 0.2791, 0.9512, 0.2876, 0.951, 0.2876, 0.9543, 0.2874, 0.9541, 0.2874, 0.9512, 0.2876, 0.9543, 0.279, 0.9543, 0.2791, 0.9541, 0.2874, 0.9541, 0.279, 0.9543, 0.279, 0.951, 0.2791, 0.9512, 0.2791, 0.9541, 0.279, 0.9543, 0.2876, 0.9543, 0.2874, 0.9545, 0.2791, 0.9545, 0.2876, 0.9543, 0.2876, 0.9575, 0.2874, 0.9574, 0.2874, 0.9545, 0.2876, 0.9575, 0.279, 0.9575, 0.2791, 0.9574, 0.2874, 0.9574, 0.279, 0.9575, 0.279, 0.9543, 0.2791, 0.9545, 0.2791, 0.9574, 0.279, 0.9575, 0.2876, 0.9575, 0.2874, 0.9577, 0.2791, 0.9577, 0.2876, 0.9575, 0.2876, 0.9608, 0.2874, 0.9606, 0.2874, 0.9577, 0.2876, 0.9608, 0.279, 0.9608, 0.2791, 0.9606, 0.2874, 0.9606, 0.279, 0.9608, 0.279, 0.9575, 0.2791, 0.9577, 0.2791, 0.9606, 0.2876, 0.9445, 0.2962, 0.9445, 0.296, 0.9447, 0.2877, 0.9447, 0.2962, 0.9445, 0.2962, 0.9478, 0.296, 0.9476, 0.296, 0.9447, 0.2962, 0.9478, 0.2876, 0.9478, 0.2877, 0.9476, 0.296, 0.9476, 0.2876, 0.9478, 0.2876, 0.9445, 0.2877, 0.9447, 0.2877, 0.9476, 0.2876, 0.9478, 0.2962, 0.9478, 0.296, 0.948, 0.2877, 0.948, 0.2962, 0.9478, 0.2962, 0.951, 0.296, 0.9509, 0.296, 0.948, 0.2962, 0.951, 0.2876, 0.951, 0.2877, 0.9509, 0.296, 0.9509, 0.2876, 0.951, 0.2876, 0.9478, 0.2877, 0.948, 0.2877, 0.9509, 0.2876, 0.951, 0.2962, 0.951, 0.296, 0.9512, 0.2877, 0.9512, 0.2962, 0.951, 0.2962, 0.9543, 0.296, 0.9541, 0.296, 0.9512, 0.2962, 0.9543, 0.2876, 0.9543, 0.2877, 0.9541, 0.296, 0.9541, 0.2876, 0.9543, 0.2876, 0.951, 0.2877, 0.9512, 0.2877, 0.9541, 0.2876, 0.9543, 0.2962, 0.9543, 0.296, 0.9545, 0.2877, 0.9545, 0.2962, 0.9543, 0.2962, 0.9575, 0.296, 0.9574, 0.296, 0.9545, 0.2962, 0.9575, 0.2876, 0.9575, 0.2877, 0.9574, 0.296, 0.9574, 0.2876, 0.9575, 0.2876, 0.9543, 0.2877, 0.9545, 0.2877, 0.9574, 0.2876, 0.9575, 0.2962, 0.9575, 0.296, 0.9577, 0.2877, 0.9577, 0.2962, 0.9575, 0.2962, 0.9608, 0.296, 0.9606, 0.296, 0.9577, 0.2962, 0.9608, 0.2876, 0.9608, 0.2877, 0.9606, 0.296, 0.9606, 0.2876, 0.9608, 0.2876, 0.9575, 0.2877, 0.9577, 0.2877, 0.9606, 0.2989, 0.943, 0.2989, 0.9592, 0.2989, 0.9592, 0.2989, 0.943, 0.2989, 0.943, 0.2989, 0.9592, 0.2981, 0.9592, 0.2981, 0.943, 0.2981, 0.943, 0.2981, 0.9592, 0.2989, 0.9592, 0.2989, 0.943, 0.2989, 0.943, 0.2981, 0.943, 0.2981, 0.943, 0.2989, 0.943, 0.2981, 0.9592, 0.2989, 0.9592, 0.2989, 0.9592, 0.2981, 0.9592, 0.31, 0.943, 0.31, 0.9592, 0.309, 0.9592, 0.309, 0.943, 0.309, 0.943, 0.309, 0.9592, 0.309, 0.9592, 0.309, 0.943, 0.309, 0.943, 0.309, 0.9592, 0.31, 0.9592, 0.31, 0.943, 0.31, 0.943, 0.309, 0.943, 0.309, 0.943, 0.31, 0.943, 0.309, 0.9592, 0.31, 0.9592, 0.31, 0.9592, 0.309, 0.9592, 0.2928, 0.9477, 0.4127, 0.9477, 0.4127, 0.9638, 0.2928, 0.9638, 0.2989, 0.943, 0.2981, 0.943, 0.2981, 0.943, 0.2989, 0.943, 0.2989, 0.943, 0.2989, 0.9592, 0.2989, 0.9592, 0.2989, 0.943, 0.2981, 0.943, 0.2981, 0.9592, 0.2989, 0.9592, 0.2989, 0.943, 0.2981, 0.9592, 0.2989, 0.9592, 0.2989, 0.9592, 0.2981, 0.9592, 0.2989, 0.943, 0.2989, 0.9592, 0.2981, 0.9592, 0.2981, 0.943, 0.871, 0.2422, 0.871, 0.1725, 0.9093, 0.1725, 0.9093, 0.2422, 0.871, 0.3149, 0.871, 0.2452, 0.9093, 0.2452, 0.9093, 0.3149, 0.6555, 0.3149, 0.6555, 0.2452, 0.6938, 0.2452, 0.6938, 0.3149, 0.6986, 0.3149, 0.6986, 0.2452, 0.7369, 0.2452, 0.7369, 0.3149, 0.7417, 0.3149, 0.7417, 0.2452, 0.78, 0.2452, 0.78, 0.3149, 0.7848, 0.3149, 0.7848, 0.2452, 0.8231, 0.2452, 0.8231, 0.3149, 0.8279, 0.3149, 0.8279, 0.2452, 0.8662, 0.2452, 0.8662, 0.3149, 0.6555, 0.2422, 0.6555, 0.1725, 0.6938, 0.1725, 0.6938, 0.2422, 0.6986, 0.2422, 0.6986, 0.1725, 0.7369, 0.1725, 0.7369, 0.2422, 0.7417, 0.2422, 0.7417, 0.1725, 0.78, 0.1725, 0.78, 0.2422, 0.7848, 0.2422, 0.7848, 0.1725, 0.8231, 0.1725, 0.8231, 0.2422, 0.8279, 0.2422, 0.8279, 0.1725, 0.8662, 0.1725, 0.8662, 0.2422, 0.2876, 0.9608, 0.2962, 0.9608, 0.296, 0.961, 0.2877, 0.961, 0.2962, 0.9608, 0.2962, 0.964, 0.296, 0.9639, 0.296, 0.961, 0.2962, 0.964, 0.2876, 0.964, 0.2877, 0.9639, 0.296, 0.9639, 0.2876, 0.964, 0.2876, 0.9608, 0.2877, 0.961, 0.2877, 0.9639, 0.279, 0.9608, 0.2876, 0.9608, 0.2874, 0.961, 0.2791, 0.961, 0.2876, 0.9608, 0.2876, 0.964, 0.2874, 0.9639, 0.2874, 0.961, 0.2876, 0.964, 0.279, 0.964, 0.2791, 0.9639, 0.2874, 0.9639, 0.279, 0.964, 0.279, 0.9608, 0.2791, 0.961, 0.2791, 0.9639, 0.279, 0.9445, 0.2876, 0.9445, 0.2874, 0.9447, 0.2791, 0.9447, 0.2876, 0.9445, 0.2876, 0.9478, 0.2874, 0.9476, 0.2874, 0.9447, 0.2876, 0.9478, 0.279, 0.9478, 0.2791, 0.9476, 0.2874, 0.9476, 0.279, 0.9478, 0.279, 0.9445, 0.2791, 0.9447, 0.2791, 0.9476, 0.279, 0.9478, 0.2876, 0.9478, 0.2874, 0.948, 0.2791, 0.948, 0.2876, 0.9478, 0.2876, 0.951, 0.2874, 0.9509, 0.2874, 0.948, 0.2876, 0.951, 0.279, 0.951, 0.2791, 0.9509, 0.2874, 0.9509, 0.279, 0.951, 0.279, 0.9478, 0.2791, 0.948, 0.2791, 0.9509, 0.279, 0.951, 0.2876, 0.951, 0.2874, 0.9512, 0.2791, 0.9512, 0.2876, 0.951, 0.2876, 0.9543, 0.2874, 0.9541, 0.2874, 0.9512, 0.2876, 0.9543, 0.279, 0.9543, 0.2791, 0.9541, 0.2874, 0.9541, 0.279, 0.9543, 0.279, 0.951, 0.2791, 0.9512, 0.2791, 0.9541, 0.279, 0.9543, 0.2876, 0.9543, 0.2874, 0.9545, 0.2791, 0.9545, 0.2876, 0.9543, 0.2876, 0.9575, 0.2874, 0.9574, 0.2874, 0.9545, 0.2876, 0.9575, 0.279, 0.9575, 0.2791, 0.9574, 0.2874, 0.9574, 0.279, 0.9575, 0.279, 0.9543, 0.2791, 0.9545, 0.2791, 0.9574, 0.279, 0.9575, 0.2876, 0.9575, 0.2874, 0.9577, 0.2791, 0.9577, 0.2876, 0.9575, 0.2876, 0.9608, 0.2874, 0.9606, 0.2874, 0.9577, 0.2876, 0.9608, 0.279, 0.9608, 0.2791, 0.9606, 0.2874, 0.9606, 0.279, 0.9608, 0.279, 0.9575, 0.2791, 0.9577, 0.2791, 0.9606, 0.2876, 0.9445, 0.2962, 0.9445, 0.296, 0.9447, 0.2877, 0.9447, 0.2962, 0.9445, 0.2962, 0.9478, 0.296, 0.9476, 0.296, 0.9447, 0.2962, 0.9478, 0.2876, 0.9478, 0.2877, 0.9476, 0.296, 0.9476, 0.2876, 0.9478, 0.2876, 0.9445, 0.2877, 0.9447, 0.2877, 0.9476, 0.2876, 0.9478, 0.2962, 0.9478, 0.296, 0.948, 0.2877, 0.948, 0.2962, 0.9478, 0.2962, 0.951, 0.296, 0.9509, 0.296, 0.948, 0.2962, 0.951, 0.2876, 0.951, 0.2877, 0.9509, 0.296, 0.9509, 0.2876, 0.951, 0.2876, 0.9478, 0.2877, 0.948, 0.2877, 0.9509, 0.2876, 0.951, 0.2962, 0.951, 0.296, 0.9512, 0.2877, 0.9512, 0.2962, 0.951, 0.2962, 0.9543, 0.296, 0.9541, 0.296, 0.9512, 0.2962, 0.9543, 0.2876, 0.9543, 0.2877, 0.9541, 0.296, 0.9541, 0.2876, 0.9543, 0.2876, 0.951, 0.2877, 0.9512, 0.2877, 0.9541, 0.2876, 0.9543, 0.2962, 0.9543, 0.296, 0.9545, 0.2877, 0.9545, 0.2962, 0.9543, 0.2962, 0.9575, 0.296, 0.9574, 0.296, 0.9545, 0.2962, 0.9575, 0.2876, 0.9575, 0.2877, 0.9574, 0.296, 0.9574, 0.2876, 0.9575, 0.2876, 0.9543, 0.2877, 0.9545, 0.2877, 0.9574, 0.2876, 0.9575, 0.2962, 0.9575, 0.296, 0.9577, 0.2877, 0.9577, 0.2962, 0.9575, 0.2962, 0.9608, 0.296, 0.9606, 0.296, 0.9577, 0.2962, 0.9608, 0.2876, 0.9608, 0.2877, 0.9606, 0.296, 0.9606, 0.2876, 0.9608, 0.2876, 0.9575, 0.2877, 0.9577, 0.2877, 0.9606, 0.2989, 0.943, 0.2989, 0.9592, 0.2989, 0.9592, 0.2989, 0.943, 0.2989, 0.943, 0.2989, 0.9592, 0.2981, 0.9592, 0.2981, 0.943, 0.2981, 0.943, 0.2981, 0.9592, 0.2989, 0.9592, 0.2989, 0.943, 0.2989, 0.943, 0.2981, 0.943, 0.2981, 0.943, 0.2989, 0.943, 0.2981, 0.9592, 0.2989, 0.9592, 0.2989, 0.9592, 0.2981, 0.9592, 0.31, 0.943, 0.31, 0.9592, 0.309, 0.9592, 0.309, 0.943, 0.309, 0.943, 0.309, 0.9592, 0.309, 0.9592, 0.309, 0.943, 0.309, 0.943, 0.309, 0.9592, 0.31, 0.9592, 0.31, 0.943, 0.31, 0.943, 0.309, 0.943, 0.309, 0.943, 0.31, 0.943, 0.309, 0.9592, 0.31, 0.9592, 0.31, 0.9592, 0.309, 0.9592, 0.2928, 0.9477, 0.4127, 0.9477, 0.4127, 0.9638, 0.2928, 0.9638, 0.2989, 0.943, 0.2981, 0.943, 0.2981, 0.943, 0.2989, 0.943, 0.2989, 0.943, 0.2989, 0.9592, 0.2989, 0.9592, 0.2989, 0.943, 0.2981, 0.943, 0.2981, 0.9592, 0.2989, 0.9592, 0.2989, 0.943, 0.2981, 0.9592, 0.2989, 0.9592, 0.2989, 0.9592, 0.2981, 0.9592, 0.2989, 0.943, 0.2989, 0.9592, 0.2981, 0.9592, 0.2981, 0.943, 0.871, 0.07128, 0.871, 0.001562, 0.9093, 0.001562, 0.9093, 0.07128, 0.871, 0.1441, 0.871, 0.07434, 0.9093, 0.07434, 0.9093, 0.1441, 0.6555, 0.1441, 0.6555, 0.07434, 0.6938, 0.07434, 0.6938, 0.1441, 0.6986, 0.1441, 0.6986, 0.07434, 0.7369, 0.07434, 0.7369, 0.1441, 0.7417, 0.1441, 0.7417, 0.07434, 0.78, 0.07434, 0.78, 0.1441, 0.7848, 0.1441, 0.7848, 0.07434, 0.8231, 0.07434, 0.8231, 0.1441, 0.8279, 0.1441, 0.8279, 0.07434, 0.8662, 0.07434, 0.8662, 0.1441, 0.6555, 0.07128, 0.6555, 0.001562, 0.6938, 0.001562, 0.6938, 0.07128, 0.6986, 0.07128, 0.6986, 0.001562, 0.7369, 0.001562, 0.7369, 0.07128, 0.7417, 0.07128, 0.7417, 0.001562, 0.78, 0.001562, 0.78, 0.07128, 0.7848, 0.07128, 0.7848, 0.001562, 0.8231, 0.001562, 0.8231, 0.07128, 0.8279, 0.07128, 0.8279, 0.001562, 0.8662, 0.001562, 0.8662, 0.07128, 0.2876, 0.9608, 0.2962, 0.9608, 0.296, 0.961, 0.2877, 0.961, 0.2962, 0.9608, 0.2962, 0.964, 0.296, 0.9639, 0.296, 0.961, 0.2962, 0.964, 0.2876, 0.964, 0.2877, 0.9639, 0.296, 0.9639, 0.2876, 0.964, 0.2876, 0.9608, 0.2877, 0.961, 0.2877, 0.9639, 0.279, 0.9608, 0.2876, 0.9608, 0.2874, 0.961, 0.2791, 0.961, 0.2876, 0.9608, 0.2876, 0.964, 0.2874, 0.9639, 0.2874, 0.961, 0.2876, 0.964, 0.279, 0.964, 0.2791, 0.9639, 0.2874, 0.9639, 0.279, 0.964, 0.279, 0.9608, 0.2791, 0.961, 0.2791, 0.9639, 0.279, 0.9445, 0.2876, 0.9445, 0.2874, 0.9447, 0.2791, 0.9447, 0.2876, 0.9445, 0.2876, 0.9478, 0.2874, 0.9476, 0.2874, 0.9447, 0.2876, 0.9478, 0.279, 0.9478, 0.2791, 0.9476, 0.2874, 0.9476, 0.279, 0.9478, 0.279, 0.9445, 0.2791, 0.9447, 0.2791, 0.9476, 0.279, 0.9478, 0.2876, 0.9478, 0.2874, 0.948, 0.2791, 0.948, 0.2876, 0.9478, 0.2876, 0.951, 0.2874, 0.9509, 0.2874, 0.948, 0.2876, 0.951, 0.279, 0.951, 0.2791, 0.9509, 0.2874, 0.9509, 0.279, 0.951, 0.279, 0.9478, 0.2791, 0.948, 0.2791, 0.9509, 0.279, 0.951, 0.2876, 0.951, 0.2874, 0.9512, 0.2791, 0.9512, 0.2876, 0.951, 0.2876, 0.9543, 0.2874, 0.9541, 0.2874, 0.9512, 0.2876, 0.9543, 0.279, 0.9543, 0.2791, 0.9541, 0.2874, 0.9541, 0.279, 0.9543, 0.279, 0.951, 0.2791, 0.9512, 0.2791, 0.9541, 0.279, 0.9543, 0.2876, 0.9543, 0.2874, 0.9545, 0.2791, 0.9545, 0.2876, 0.9543, 0.2876, 0.9575, 0.2874, 0.9574, 0.2874, 0.9545, 0.2876, 0.9575, 0.279, 0.9575, 0.2791, 0.9574, 0.2874, 0.9574, 0.279, 0.9575, 0.279, 0.9543, 0.2791, 0.9545, 0.2791, 0.9574, 0.279, 0.9575, 0.2876, 0.9575, 0.2874, 0.9577, 0.2791, 0.9577, 0.2876, 0.9575, 0.2876, 0.9608, 0.2874, 0.9606, 0.2874, 0.9577, 0.2876, 0.9608, 0.279, 0.9608, 0.2791, 0.9606, 0.2874, 0.9606, 0.279, 0.9608, 0.279, 0.9575, 0.2791, 0.9577, 0.2791, 0.9606, 0.2876, 0.9445, 0.2962, 0.9445, 0.296, 0.9447, 0.2877, 0.9447, 0.2962, 0.9445, 0.2962, 0.9478, 0.296, 0.9476, 0.296, 0.9447, 0.2962, 0.9478, 0.2876, 0.9478, 0.2877, 0.9476, 0.296, 0.9476, 0.2876, 0.9478, 0.2876, 0.9445, 0.2877, 0.9447, 0.2877, 0.9476, 0.2876, 0.9478, 0.2962, 0.9478, 0.296, 0.948, 0.2877, 0.948, 0.2962, 0.9478, 0.2962, 0.951, 0.296, 0.9509, 0.296, 0.948, 0.2962, 0.951, 0.2876, 0.951, 0.2877, 0.9509, 0.296, 0.9509, 0.2876, 0.951, 0.2876, 0.9478, 0.2877, 0.948, 0.2877, 0.9509, 0.2876, 0.951, 0.2962, 0.951, 0.296, 0.9512, 0.2877, 0.9512, 0.2962, 0.951, 0.2962, 0.9543, 0.296, 0.9541, 0.296, 0.9512, 0.2962, 0.9543, 0.2876, 0.9543, 0.2877, 0.9541, 0.296, 0.9541, 0.2876, 0.9543, 0.2876, 0.951, 0.2877, 0.9512, 0.2877, 0.9541, 0.2876, 0.9543, 0.2962, 0.9543, 0.296, 0.9545, 0.2877, 0.9545, 0.2962, 0.9543, 0.2962, 0.9575, 0.296, 0.9574, 0.296, 0.9545, 0.2962, 0.9575, 0.2876, 0.9575, 0.2877, 0.9574, 0.296, 0.9574, 0.2876, 0.9575, 0.2876, 0.9543, 0.2877, 0.9545, 0.2877, 0.9574, 0.2876, 0.9575, 0.2962, 0.9575, 0.296, 0.9577, 0.2877, 0.9577, 0.2962, 0.9575, 0.2962, 0.9608, 0.296, 0.9606, 0.296, 0.9577, 0.2962, 0.9608, 0.2876, 0.9608, 0.2877, 0.9606, 0.296, 0.9606, 0.2876, 0.9608, 0.2876, 0.9575, 0.2877, 0.9577, 0.2877, 0.9606, 0.2989, 0.943, 0.2989, 0.9592, 0.2989, 0.9592, 0.2989, 0.943, 0.2989, 0.943, 0.2989, 0.9592, 0.2981, 0.9592, 0.2981, 0.943, 0.2981, 0.943, 0.2981, 0.9592, 0.2989, 0.9592, 0.2989, 0.943, 0.2989, 0.943, 0.2981, 0.943, 0.2981, 0.943, 0.2989, 0.943, 0.2981, 0.9592, 0.2989, 0.9592, 0.2989, 0.9592, 0.2981, 0.9592, 0.31, 0.943, 0.31, 0.9592, 0.309, 0.9592, 0.309, 0.943, 0.309, 0.943, 0.309, 0.9592, 0.309, 0.9592, 0.309, 0.943, 0.309, 0.943, 0.309, 0.9592, 0.31, 0.9592, 0.31, 0.943, 0.31, 0.943, 0.309, 0.943, 0.309, 0.943, 0.31, 0.943, 0.309, 0.9592, 0.31, 0.9592, 0.31, 0.9592, 0.309, 0.9592, 0.2928, 0.9477, 0.4127, 0.9477, 0.4127, 0.9638, 0.2928, 0.9638, 0.2989, 0.943, 0.2981, 0.943, 0.2981, 0.943, 0.2989, 0.943, 0.2989, 0.943, 0.2989, 0.9592, 0.2989, 0.9592, 0.2989, 0.943, 0.2981, 0.943, 0.2981, 0.9592, 0.2989, 0.9592, 0.2989, 0.943, 0.2981, 0.9592, 0.2989, 0.9592, 0.2989, 0.9592, 0.2981, 0.9592, 0.2989, 0.943, 0.2989, 0.9592, 0.2981, 0.9592, 0.2981, 0.943])
me_plane_001.materials.append(mat_dojo)
me_plane_001.use_remesh_preserve_volume = False
me_plane_001.use_remesh_preserve_attributes = False
me_plane_001.use_mirror_vertex_groups = False
me_plane_001.update()
me_cube_003 = bpy.data.meshes.new('Cube.003')
me_cube_003.from_pydata([(-2.179, -0.2314, -0.01662), (-2.179, -0.2314, 3.397), (-2.179, 0.2314, -0.01662), (-2.179, 0.2314, 3.397), (-1.716, -0.2314, -0.01662), (-1.716, -0.2314, 3.397), (-1.716, 0.2314, -0.01662), (-1.716, 0.2314, 3.397)], [], [(0, 1, 3, 2), (2, 3, 7, 6), (6, 7, 5, 4), (4, 5, 1, 0), (2, 6, 4, 0), (7, 3, 1, 5)])
_uv = me_cube_003.uv_layers.new(name='UVMap')
_uv.uv.foreach_set('vector', [0.2996, 0.9407, 0.32, 0.9407, 0.32, 0.9611, 0.2996, 0.9611, 0.2996, 0.9407, 0.32, 0.9407, 0.32, 0.9611, 0.2996, 0.9611, 0.2996, 0.9407, 0.32, 0.9407, 0.32, 0.9611, 0.2996, 0.9611, 0.2996, 0.9407, 0.32, 0.9407, 0.32, 0.9611, 0.2996, 0.9611, 0.2996, 0.9407, 0.32, 0.9407, 0.32, 0.9611, 0.2996, 0.9611, 0.2996, 0.9407, 0.32, 0.9407, 0.32, 0.9611, 0.2996, 0.9611])
me_cube_003.materials.append(mat_dojo)
me_cube_003.use_remesh_preserve_volume = False
me_cube_003.use_remesh_preserve_attributes = False
me_cube_003.use_mirror_vertex_groups = False
me_cube_003.update()
me_cube_001 = bpy.data.meshes.new('Cube.001')
me_cube_001.from_pydata([(-7.701, -7.635, 6.8), (-7.701, 7.635, 6.8), (-7.701, -7.635, -0.01619), (-7.701, 7.635, -0.01619), (-7.701, -7.635, 3.397), (-7.701, 7.635, 3.397), (-4.908, -7.635, 3.397), (-4.908, -7.635, 6.8), (-4.908, 7.635, 6.8), (-4.908, 7.635, 3.397), (0.0, 7.635, 6.8), (0.0, 7.635, -0.01619), (0.0, 7.635, 3.397), (-7.701, -7.635, 5.424), (-7.701, 7.635, 5.424), (-4.908, -7.635, 5.424), (-4.908, 7.635, 5.424), (0.0, 7.635, 5.424), (-7.701, -2.545, 6.8), (-7.701, 2.545, 6.8), (-7.701, -2.545, -0.01619), (-7.701, 2.545, -0.01619), (-7.701, 2.545, 3.397), (-7.701, -2.545, 3.397), (-4.908, -2.545, 6.8), (-4.908, 2.545, 6.8), (-4.908, 2.545, 3.397), (-4.908, -2.545, 3.397), (-4.908, 2.545, 5.424), (-4.908, -2.545, 5.424), (-4.908, 2.687, 3.539), (-4.908, 7.493, 3.539), (-4.908, 7.493, 5.282), (-4.908, 2.687, 5.282), (-4.908, -7.493, 3.539), (-4.908, -2.687, 3.539), (-4.908, -2.687, 5.282), (-4.908, -7.493, 5.282), (-4.908, -2.403, 3.539), (-4.908, 2.403, 3.539), (-4.908, 2.403, 5.282), (-4.908, -2.403, 5.282), (-4.804, 7.635, 3.397), (-4.804, 7.635, 6.8), (-4.804, 7.635, -0.01619), (-4.804, 7.635, 5.424), (-2.402, 7.635, 6.8), (-2.402, 7.635, -0.01619), (-2.402, 7.635, 3.397), (-2.402, 7.635, 5.424), (-2.335, 7.635, 3.469), (-0.06706, 7.635, 3.469), (-0.06706, 7.635, 4.595), (-2.335, 7.635, 4.595), (-4.737, 7.635, 3.469), (-2.469, 7.635, 3.469), (-2.469, 7.635, 4.595), (-4.737, 7.635, 4.595), (-4.908, 2.694, 5.574), (-4.908, 7.486, 5.574), (-4.908, 7.486, 6.651), (-4.908, 2.694, 6.651), (-2.252, 7.635, 5.574), (-0.1495, 7.635, 5.574), (-0.1495, 7.635, 6.651), (-2.252, 7.635, 6.651), (-4.908, -7.486, 5.574), (-4.908, -2.694, 5.574), (-4.908, -2.694, 6.651), (-4.908, -7.486, 6.651), (-4.908, -2.396, 5.574), (-4.908, 2.396, 5.574), (-4.908, 2.396, 6.651), (-4.908, -2.396, 6.651), (-4.654, 7.635, 5.574), (-2.551, 7.635, 5.574), (-2.551, 7.635, 6.651), (-4.654, 7.635, 6.651)], [], [(13, 4, 6, 15), (21, 3, 5, 22), (58, 59, 60, 61), (14, 1, 8, 16), (22, 5, 9, 26), (18, 0, 7, 24), (47, 11, 12, 48), (62, 63, 64, 65), (50, 51, 52, 53), (5, 14, 16, 9), (30, 31, 32, 33), (0, 13, 15, 7), (34, 35, 36, 37), (38, 39, 40, 41), (1, 19, 25, 8), (19, 18, 24, 25), (4, 23, 27, 6), (23, 22, 26, 27), (66, 67, 68, 69), (70, 71, 72, 73), (2, 20, 23, 4), (20, 21, 22, 23), (26, 9, 31, 30), (9, 16, 32, 31), (16, 28, 33, 32), (28, 26, 30, 33), (6, 27, 35, 34), (27, 29, 36, 35), (29, 15, 37, 36), (15, 6, 34, 37), (27, 26, 39, 38), (26, 28, 40, 39), (28, 29, 41, 40), (29, 27, 38, 41), (5, 42, 45, 14), (14, 45, 43, 1), (3, 44, 42, 5), (54, 55, 56, 57), (74, 75, 76, 77), (44, 47, 48, 42), (48, 12, 51, 50), (12, 17, 52, 51), (17, 49, 53, 52), (49, 48, 50, 53), (42, 48, 55, 54), (48, 49, 56, 55), (49, 45, 57, 56), (45, 42, 54, 57), (28, 16, 59, 58), (16, 8, 60, 59), (8, 25, 61, 60), (25, 28, 58, 61), (49, 17, 63, 62), (17, 10, 64, 63), (10, 46, 65, 64), (46, 49, 62, 65), (15, 29, 67, 66), (29, 24, 68, 67), (24, 7, 69, 68), (7, 15, 66, 69), (29, 28, 71, 70), (28, 25, 72, 71), (25, 24, 73, 72), (24, 29, 70, 73), (45, 49, 75, 74), (49, 46, 76, 75), (46, 43, 77, 76), (43, 45, 74, 77)])
_uv = me_cube_001.uv_layers.new(name='UVMap')
_uv.uv.foreach_set('vector', [0.4239, 0.9917, 0.4238, 0.9911, 0.4248, 0.9915, 0.4248, 0.9917, 0.426, 0.9904, 0.4271, 0.9904, 0.4271, 0.9913, 0.426, 0.9912, 0.3576, 0.9485, 0.3581, 0.9485, 0.358, 0.9487, 0.3576, 0.9486, 0.4271, 0.9919, 0.4271, 0.9925, 0.4263, 0.9921, 0.4263, 0.9919, 0.426, 0.9912, 0.4271, 0.9913, 0.4263, 0.9918, 0.4258, 0.9917, 0.425, 0.9924, 0.424, 0.9924, 0.4247, 0.9919, 0.4252, 0.9919, 0.4295, 0.9904, 0.4302, 0.9904, 0.4302, 0.9912, 0.4294, 0.9913, 0.3613, 0.9485, 0.362, 0.9485, 0.362, 0.949, 0.3613, 0.949, 0.4742, 0.9898, 0.4765, 0.9898, 0.4765, 0.9917, 0.4742, 0.9917, 0.4271, 0.9913, 0.4271, 0.9919, 0.4263, 0.9919, 0.4263, 0.9918, 0.4779, 0.9908, 0.4805, 0.9908, 0.4805, 0.9917, 0.4779, 0.9917, 0.424, 0.9924, 0.4239, 0.9917, 0.4248, 0.9917, 0.4247, 0.9919, 0.4779, 0.9927, 0.4805, 0.9927, 0.4805, 0.9937, 0.4779, 0.9937, 0.4779, 0.9917, 0.4805, 0.9918, 0.4805, 0.9927, 0.4779, 0.9927, 0.4271, 0.9925, 0.426, 0.9925, 0.4257, 0.992, 0.4263, 0.9921, 0.426, 0.9925, 0.425, 0.9924, 0.4252, 0.9919, 0.4257, 0.992, 0.4238, 0.9911, 0.4249, 0.9912, 0.4253, 0.9916, 0.4248, 0.9915, 0.4249, 0.9912, 0.426, 0.9912, 0.4258, 0.9917, 0.4253, 0.9916, 0.3566, 0.9483, 0.357, 0.9484, 0.357, 0.9485, 0.3565, 0.9485, 0.3571, 0.9484, 0.3575, 0.9485, 0.3575, 0.9486, 0.357, 0.9485, 0.4238, 0.9903, 0.4249, 0.9904, 0.4249, 0.9912, 0.4238, 0.9911, 0.4249, 0.9904, 0.426, 0.9904, 0.426, 0.9912, 0.4249, 0.9912, 0.4258, 0.9917, 0.4263, 0.9918, 0.4263, 0.9918, 0.4258, 0.9917, 0.4263, 0.9918, 0.4263, 0.9919, 0.4263, 0.9919, 0.4263, 0.9918, 0.4263, 0.9919, 0.4258, 0.9918, 0.4258, 0.9918, 0.4263, 0.9919, 0.4258, 0.9918, 0.4258, 0.9917, 0.4258, 0.9917, 0.4258, 0.9918, 0.4248, 0.9915, 0.4253, 0.9916, 0.4253, 0.9916, 0.4248, 0.9915, 0.4253, 0.9916, 0.4253, 0.9918, 0.4253, 0.9918, 0.4253, 0.9916, 0.4253, 0.9918, 0.4248, 0.9917, 0.4248, 0.9917, 0.4253, 0.9918, 0.4248, 0.9917, 0.4248, 0.9915, 0.4248, 0.9915, 0.4248, 0.9917, 0.4253, 0.9916, 0.4258, 0.9917, 0.4258, 0.9917, 0.4253, 0.9916, 0.4258, 0.9917, 0.4258, 0.9918, 0.4258, 0.9918, 0.4258, 0.9917, 0.4258, 0.9918, 0.4253, 0.9918, 0.4253, 0.9918, 0.4258, 0.9918, 0.4253, 0.9918, 0.4253, 0.9916, 0.4253, 0.9916, 0.4253, 0.9918, 0.4271, 0.9913, 0.4286, 0.9913, 0.4286, 0.9919, 0.4271, 0.9919, 0.4271, 0.9919, 0.4286, 0.9919, 0.4287, 0.9925, 0.4271, 0.9925, 0.4271, 0.9904, 0.4287, 0.9904, 0.4286, 0.9913, 0.4271, 0.9913, 0.4742, 0.9917, 0.4765, 0.9917, 0.4765, 0.9937, 0.4742, 0.9937, 0.3605, 0.9485, 0.3612, 0.9485, 0.3612, 0.949, 0.3605, 0.949, 0.4287, 0.9904, 0.4295, 0.9904, 0.4294, 0.9913, 0.4286, 0.9913, 0.4294, 0.9913, 0.4302, 0.9912, 0.4302, 0.9913, 0.4294, 0.9913, 0.4302, 0.9912, 0.4302, 0.9918, 0.4302, 0.9918, 0.4302, 0.9913, 0.4302, 0.9918, 0.4294, 0.9919, 0.4294, 0.9918, 0.4302, 0.9918, 0.4294, 0.9919, 0.4294, 0.9913, 0.4294, 0.9913, 0.4294, 0.9918, 0.4286, 0.9913, 0.4294, 0.9913, 0.4294, 0.9913, 0.4286, 0.9913, 0.4294, 0.9913, 0.4294, 0.9919, 0.4294, 0.9918, 0.4294, 0.9913, 0.4294, 0.9919, 0.4286, 0.9919, 0.4287, 0.9919, 0.4294, 0.9918, 0.4286, 0.9919, 0.4286, 0.9913, 0.4286, 0.9913, 0.4287, 0.9919, 0.4258, 0.9918, 0.4263, 0.9919, 0.4263, 0.9919, 0.4258, 0.9919, 0.4263, 0.9919, 0.4263, 0.9921, 0.4262, 0.9921, 0.4263, 0.9919, 0.4263, 0.9921, 0.4257, 0.992, 0.4258, 0.992, 0.4262, 0.9921, 0.4257, 0.992, 0.4258, 0.9918, 0.4258, 0.9919, 0.4258, 0.992, 0.4294, 0.9919, 0.4302, 0.9918, 0.4302, 0.9919, 0.4295, 0.9919, 0.4302, 0.9918, 0.4302, 0.9924, 0.4302, 0.9924, 0.4302, 0.9919, 0.4302, 0.9924, 0.4294, 0.9924, 0.4295, 0.9924, 0.4302, 0.9924, 0.4294, 0.9924, 0.4294, 0.9919, 0.4295, 0.9919, 0.4295, 0.9924, 0.4248, 0.9917, 0.4253, 0.9918, 0.4252, 0.9918, 0.4248, 0.9917, 0.4253, 0.9918, 0.4252, 0.9919, 0.4252, 0.9919, 0.4252, 0.9918, 0.4252, 0.9919, 0.4247, 0.9919, 0.4248, 0.9919, 0.4252, 0.9919, 0.4247, 0.9919, 0.4248, 0.9917, 0.4248, 0.9917, 0.4248, 0.9919, 0.4253, 0.9918, 0.4258, 0.9918, 0.4258, 0.9919, 0.4253, 0.9918, 0.4258, 0.9918, 0.4257, 0.992, 0.4257, 0.992, 0.4258, 0.9919, 0.4257, 0.992, 0.4252, 0.9919, 0.4253, 0.9919, 0.4257, 0.992, 0.4252, 0.9919, 0.4253, 0.9918, 0.4253, 0.9918, 0.4253, 0.9919, 0.4286, 0.9919, 0.4294, 0.9919, 0.4294, 0.9919, 0.4287, 0.9919, 0.4294, 0.9919, 0.4294, 0.9924, 0.4294, 0.9924, 0.4294, 0.9919, 0.4294, 0.9924, 0.4287, 0.9925, 0.4287, 0.9924, 0.4294, 0.9924, 0.4287, 0.9925, 0.4286, 0.9919, 0.4287, 0.9919, 0.4287, 0.9924])
me_cube_001.materials.append(mat_dojo)
me_cube_001.use_remesh_preserve_volume = False
me_cube_001.use_remesh_preserve_attributes = False
me_cube_001.use_mirror_vertex_groups = False
me_cube_001.update()
me_plane = bpy.data.meshes.new('Plane')
me_plane.from_pydata([(-0.6727, -7.397, -0.01629), (0.6727, -7.397, -0.01629), (-0.6988, 7.397, -0.01629), (0.6988, 7.397, -0.01629), (0.6988, -7.397, -0.01629), (-0.6988, -7.397, -0.01629), (0.6727, 7.397, -0.01629), (-0.6727, 7.397, -0.01629), (-0.6727, 7.337, 0.01313), (0.6727, 7.337, 0.01313), (0.6727, -7.337, 0.01313), (-0.6727, -7.337, 0.01313)], [], [(0, 7, 2, 5), (6, 1, 4, 3), (1, 6, 9, 10), (0, 1, 10, 11), (7, 0, 11, 8), (6, 7, 8, 9), (11, 10, 9, 8)])
_uv = me_plane.uv_layers.new(name='UVMap')
_uv.uv.foreach_set('vector', [0.4198, 0.9275, 0.4258, 0.9275, 0.4258, 0.9276, 0.4198, 0.9276, 0.4258, 0.9275, 0.4198, 0.9275, 0.4198, 0.9274, 0.4258, 0.9274, 0.4199, 0.9271, 0.4339, 0.9272, 0.434, 0.9274, 0.4198, 0.9274, 0.4202, 0.9251, 0.4199, 0.9271, 0.4198, 0.9274, 0.4201, 0.9249, 0.4342, 0.9252, 0.4202, 0.9251, 0.4201, 0.9249, 0.4343, 0.9249, 0.4339, 0.9272, 0.4342, 0.9252, 0.4343, 0.9249, 0.434, 0.9274, 0.4916, 0.9619, 0.4916, 0.9576, 0.5116, 0.9576, 0.5116, 0.9619])
me_plane.materials.append(mat_dojo)
me_plane.use_remesh_preserve_volume = False
me_plane.use_remesh_preserve_attributes = False
me_plane.use_mirror_vertex_groups = False
me_plane.update()

# ---- objects
ob_plane_002 = bpy.data.objects.new('Plane.002', me_plane_005)
ob_plane_001 = bpy.data.objects.new('Plane.001', me_plane_004)
ob_sings = bpy.data.objects.new('Sings', me_plane_003)
ob_ground = bpy.data.objects.new('Ground', me_plane_002)
ob_camera = bpy.data.objects.new('Camera', cam_camera)
ob_plane = bpy.data.objects.new('Plane', me_plane_001)
ob_cube_002 = bpy.data.objects.new('Cube.002', me_cube_003)
ob_cube = bpy.data.objects.new('Cube', me_cube_001)
ob_floor = bpy.data.objects.new('Floor', me_plane)

# ---- transforms, parenting, visibility, modifiers, constraints
ob_plane_002.location = (7.536, 6.449, 0.2149)
ob_plane_002.rotation_euler = (0.0, -0.0, 4.712)
ob_plane_002.lineart.crease_threshold = 0.0
_m = ob_plane_002.modifiers.new('Array', 'ARRAY')
_m.count = 6
_m.constant_offset_displace = (0.0, 0.0, 0.0)
_m.use_merge_vertices = True
ob_plane_001.location = (-7.525, -6.463, 0.2149)
ob_plane_001.rotation_euler = (0.0, -0.0, 1.571)
ob_plane_001.lineart.crease_threshold = 0.0
_m = ob_plane_001.modifiers.new('Array', 'ARRAY')
_m.count = 6
_m.constant_offset_displace = (0.0, 0.0, 0.0)
_m.use_merge_vertices = True
ob_sings.location = (-2.501, 7.343, 1.982)
ob_sings.lineart.crease_threshold = 0.0
_m = ob_sings.modifiers.new('Array', 'ARRAY')
_m.use_constant_offset = True
_m.constant_offset_displace = (5.0, 0.0, 0.0)
_m.use_relative_offset = False
_m.relative_offset_displace = (4.0, 0.0, 0.0)
ob_ground.location = (0.0, 0.0, 0.0)
ob_ground.lineart.crease_threshold = 0.0
ob_camera.location = (2.507, -23.33, 5.793)
ob_camera.rotation_euler = (1.377, 0.0003975, 0.1312)
ob_camera.lineart.crease_threshold = 0.0
ob_plane.location = (-6.39, 7.587, 0.2149)
ob_plane.lineart.crease_threshold = 0.0
ob_cube_002.location = (-4.583, -4.407, 0.0)
ob_cube_002.lineart.crease_threshold = 0.0
_m = ob_cube_002.modifiers.new('Array', 'ARRAY')
_m.use_constant_offset = True
_m.constant_offset_displace = (13.21, 0.0, 0.0)
_m.use_relative_offset = False
_m = ob_cube_002.modifiers.new('Array.001', 'ARRAY')
_m.count = 3
_m.use_constant_offset = True
_m.constant_offset_displace = (0.0, 4.0, 0.0)
_m.use_relative_offset = False
ob_cube.location = (0.0, 0.0, 0.0)
ob_cube.lineart.crease_threshold = 0.0
_m = ob_cube.modifiers.new('Mirror', 'MIRROR')
ob_floor.location = (-5.544, 0.0, 0.0)
ob_floor.lineart.crease_threshold = 0.0
_m = ob_floor.modifiers.new('Array', 'ARRAY')
_m.count = 9
_m.constant_offset_displace = (0.0, 0.0, 0.0)

# ---- collection membership
col_collection_1.objects.link(ob_plane_002)
col_collection_1.objects.link(ob_plane_001)
col_collection_1.objects.link(ob_sings)
col_collection_1.objects.link(ob_ground)
col_collection_1.objects.link(ob_camera)
col_collection_1.objects.link(ob_plane)
col_collection_1.objects.link(ob_cube_002)
col_collection_1.objects.link(ob_cube)
col_collection_1.objects.link(ob_floor)

# ---- scene / render settings (as saved in the file)
scene.camera = ob_camera
scene.frame_start = 1; scene.frame_end = 250; scene.frame_set(1)
scene.render.engine = 'BLENDER_EEVEE_NEXT'
scene.render.resolution_percentage = 25
scene.render.dither_intensity = 0.0
scene.cycles.use_denoising = False
scene.cycles.samples = 128
scene.cycles.sampling_pattern = 'TABULATED_SOBOL'
scene.cycles.use_adaptive_sampling = False
scene.cycles.use_light_tree = False
scene.cycles.blur_glossy = 0.0
scene.cycles.sample_clamp_indirect = 0.0
scene.view_settings.view_transform = 'Standard'
bpy.context.view_layer.update()

# ---- added for rendering (the .blend has no usable light): sun
light_auto_sun = bpy.data.lights.new('AutoSun', 'SUN')
light_auto_sun.energy = 3.0
light_auto_sun.angle = 0.0523599
ob_auto_sun = bpy.data.objects.new('AutoSun', light_auto_sun)
scene.collection.objects.link(ob_auto_sun)
ob_auto_sun.rotation_euler = (0.872665, 0.174533, 0.523599)
bpy.context.view_layer.update()

